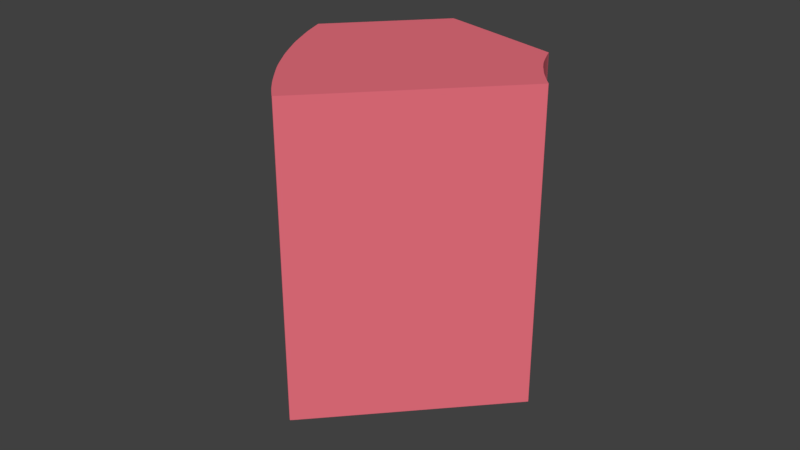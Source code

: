 # Source: pieza4.blend  (saved by Blender 2.79.0; exported with 4.5.12 LTS)
import bpy
from mathutils import Matrix  # noqa: F401  (used for matrix-valued properties, if any)

bpy.ops.wm.read_factory_settings(use_empty=True)
scene = bpy.context.scene
scene.name = 'Scene'

# ---- collections
col_collection_1 = bpy.data.collections.new('Collection 1'); scene.collection.children.link(col_collection_1)

# ---- materials (node trees are filled in below, after node groups)
mat_svgmat_001 = bpy.data.materials.new('SVGMat.001')
mat_svgmat_001.alpha_threshold = 0.0
mat_svgmat_001.use_transparent_shadow = False
mat_svgmat_001.diffuse_color = (0.807, 0.162, 0.2086, 1.0)
mat_svgmat_001.roughness = 0.5

# ---- material node trees

# ---- world
world_world = bpy.data.worlds.new('World'); scene.world = world_world
world_world.color = (0.05088, 0.05088, 0.05088)
world_world.use_sun_shadow = False
world_world.sun_shadow_jitter_overblur = 0.0
world_world.cycles.sampling_method = 'MANUAL'

# ---- meshes
me_cupath2976 = bpy.data.meshes.new('CUpath2976')
me_cupath2976.from_pydata([(0.03552, -0.001637, 0.0), (0.03336, -0.003972, 0.0), (0.03092, -0.006608, 0.0), (0.02826, -0.009485, 0.0), (0.02543, -0.01254, 0.0), (0.0225, -0.01572, 0.0), (0.0195, -0.01896, 0.0), (0.01651, -0.0222, 0.0), (0.01357, -0.02537, 0.0), (0.01074, -0.02843, 0.0), (0.008075, -0.03131, 0.0), (0.005634, -0.03395, 0.0), (0.00347, -0.03629, 0.0), (0.001626, -0.03828, 0.0), (8.646e-05, -0.03995, 0.0), (-0.001177, -0.04131, 0.0), (-0.002191, -0.0424, 0.0), (-0.002985, -0.04325, 0.0), (-0.003586, -0.04389, 0.0), (-0.004023, -0.04434, 0.0), (-0.004324, -0.04464, 0.0), (-0.004516, -0.04482, 0.0), (-0.004629, -0.04491, 0.0), (-0.004689, -0.04493, 0.0), (-0.004724, -0.04492, 0.0), (-0.00476, -0.04489, 0.0), (-0.004799, -0.04487, 0.0), (-0.004843, -0.04483, 0.0), (-0.004892, -0.04479, 0.0), (-0.004946, -0.04475, 0.0), (-0.005005, -0.0447, 0.0), (-0.005071, -0.04465, 0.0), (-0.005142, -0.04458, 0.0), (-0.00522, -0.04451, 0.0), (-0.005305, -0.04444, 0.0), (-0.005396, -0.04436, 0.0), (-0.005495, -0.04426, 0.0), (-0.005602, -0.04417, 0.0), (-0.005715, -0.04406, 0.0), (-0.005834, -0.04395, 0.0), (-0.005959, -0.04383, 0.0), (-0.006087, -0.04371, 0.0), (-0.006219, -0.04359, 0.0), (-0.006353, -0.04346, 0.0), (-0.006489, -0.04333, 0.0), (-0.006625, -0.0432, 0.0), (-0.006762, -0.04307, 0.0), (-0.006897, -0.04295, 0.0), (-0.007031, -0.04282, 0.0), (-0.007162, -0.04269, 0.0), (-0.007292, -0.04257, 0.0), (-0.007419, -0.04245, 0.0), (-0.007545, -0.04232, 0.0), (-0.00767, -0.0422, 0.0), (-0.007793, -0.04208, 0.0), (-0.007915, -0.04197, 0.0), (-0.008036, -0.04185, 0.0), (-0.008155, -0.04173, 0.0), (-0.008274, -0.04161, 0.0), (-0.008392, -0.04149, 0.0), (-0.008509, -0.04138, 0.0), (-0.008627, -0.04126, 0.0), (-0.008744, -0.04114, 0.0), (-0.008861, -0.04102, 0.0), (-0.008978, -0.0409, 0.0), (-0.009096, -0.04077, 0.0), (-0.009214, -0.04065, 0.0), (-0.009333, -0.04053, 0.0), (-0.009453, -0.0404, 0.0), (-0.009574, -0.04027, 0.0), (-0.009695, -0.04015, 0.0), (-0.009818, -0.04002, 0.0), (-0.009943, -0.03988, 0.0), (-0.01007, -0.03975, 0.0), (-0.01019, -0.03962, 0.0), (-0.01032, -0.03948, 0.0), (-0.01045, -0.03934, 0.0), (-0.01057, -0.03921, 0.0), (-0.0107, -0.03908, 0.0), (-0.01082, -0.03895, 0.0), (-0.01094, -0.03882, 0.0), (-0.01106, -0.03869, 0.0), (-0.01117, -0.03857, 0.0), (-0.01128, -0.03846, 0.0), (-0.01138, -0.03835, 0.0), (-0.01148, -0.03824, 0.0), (-0.01157, -0.03814, 0.0), (-0.01167, -0.03804, 0.0), (-0.01176, -0.03794, 0.0), (-0.01186, -0.03783, 0.0), (-0.01197, -0.03771, 0.0), (-0.01208, -0.03758, 0.0), (-0.01221, -0.03744, 0.0), (-0.01235, -0.03728, 0.0), (-0.0125, -0.03711, 0.0), (-0.01267, -0.03691, 0.0), (-0.01287, -0.03668, 0.0), (-0.01308, -0.03643, 0.0), (-0.01332, -0.03616, 0.0), (-0.01357, -0.03586, 0.0), (-0.01384, -0.03554, 0.0), (-0.01412, -0.03521, 0.0), (-0.01441, -0.03487, 0.0), (-0.01471, -0.03452, 0.0), (-0.01501, -0.03416, 0.0), (-0.01531, -0.0338, 0.0), (-0.01561, -0.03344, 0.0), (-0.0159, -0.03309, 0.0), (-0.01619, -0.03274, 0.0), (-0.01647, -0.0324, 0.0), (-0.01674, -0.03207, 0.0), (-0.017, -0.03176, 0.0), (-0.01725, -0.03145, 0.0), (-0.0175, -0.03114, 0.0), (-0.01773, -0.03085, 0.0), (-0.01796, -0.03056, 0.0), (-0.01819, -0.03028, 0.0), (-0.01841, -0.03001, 0.0), (-0.01862, -0.02974, 0.0), (-0.01883, -0.02947, 0.0), (-0.01903, -0.02921, 0.0), (-0.01923, -0.02895, 0.0), (-0.01943, -0.0287, 0.0), (-0.01962, -0.02844, 0.0), (-0.01981, -0.02819, 0.0), (-0.02, -0.02794, 0.0), (-0.02019, -0.02768, 0.0), (-0.02037, -0.02743, 0.0), (-0.02056, -0.02718, 0.0), (-0.02074, -0.02692, 0.0), (-0.02092, -0.02667, 0.0), (-0.0211, -0.02641, 0.0), (-0.02128, -0.02615, 0.0), (-0.02147, -0.02589, 0.0), (-0.02165, -0.02562, 0.0), (-0.02183, -0.02536, 0.0), (-0.02201, -0.02509, 0.0), (-0.02219, -0.02482, 0.0), (-0.02236, -0.02455, 0.0), (-0.02254, -0.02428, 0.0), (-0.02271, -0.02402, 0.0), (-0.02289, -0.02376, 0.0), (-0.02305, -0.0235, 0.0), (-0.02322, -0.02325, 0.0), (-0.02338, -0.023, 0.0), (-0.02354, -0.02276, 0.0), (-0.0237, -0.02252, 0.0), (-0.02385, -0.02229, 0.0), (-0.024, -0.02207, 0.0), (-0.02414, -0.02185, 0.0), (-0.02428, -0.02164, 0.0), (-0.02441, -0.02144, 0.0), (-0.02454, -0.02125, 0.0), (-0.02467, -0.02106, 0.0), (-0.02479, -0.02088, 0.0), (-0.0249, -0.0207, 0.0), (-0.02501, -0.02053, 0.0), (-0.02512, -0.02037, 0.0), (-0.02522, -0.02022, 0.0), (-0.02532, -0.02007, 0.0), (-0.02541, -0.01991, 0.0), (-0.02551, -0.01976, 0.0), (-0.02562, -0.01959, 0.0), (-0.02572, -0.01942, 0.0), (-0.02584, -0.01923, 0.0), (-0.02596, -0.01903, 0.0), (-0.02609, -0.01882, 0.0), (-0.02623, -0.01858, 0.0), (-0.02639, -0.01831, 0.0), (-0.02655, -0.01803, 0.0), (-0.02674, -0.01771, 0.0), (-0.02693, -0.01738, 0.0), (-0.02713, -0.01704, 0.0), (-0.02733, -0.01668, 0.0), (-0.02754, -0.01631, 0.0), (-0.02775, -0.01594, 0.0), (-0.02797, -0.01556, 0.0), (-0.02818, -0.01519, 0.0), (-0.02839, -0.01482, 0.0), (-0.02859, -0.01447, 0.0), (-0.02878, -0.01412, 0.0), (-0.02897, -0.01379, 0.0), (-0.02914, -0.01348, 0.0), (-0.02931, -0.01318, 0.0), (-0.02947, -0.01289, 0.0), (-0.02962, -0.01262, 0.0), (-0.02977, -0.01235, 0.0), (-0.0299, -0.01211, 0.0), (-0.03003, -0.01187, 0.0), (-0.03016, -0.01164, 0.0), (-0.03027, -0.01142, 0.0), (-0.03039, -0.01121, 0.0), (-0.0305, -0.01101, 0.0), (-0.0306, -0.01082, 0.0), (-0.0307, -0.01063, 0.0), (-0.0308, -0.01045, 0.0), (-0.03089, -0.01026, 0.0), (-0.03099, -0.01008, 0.0), (-0.03109, -0.009888, 0.0), (-0.03118, -0.009694, 0.0), (-0.03128, -0.009492, 0.0), (-0.03139, -0.009281, 0.0), (-0.0315, -0.009057, 0.0), (-0.03161, -0.008819, 0.0), (-0.03173, -0.008565, 0.0), (-0.03186, -0.008293, 0.0), (-0.03199, -0.008006, 0.0), (-0.03213, -0.007704, 0.0), (-0.03227, -0.007392, 0.0), (-0.03241, -0.007071, 0.0), (-0.03256, -0.006745, 0.0), (-0.03271, -0.006415, 0.0), (-0.03286, -0.006084, 0.0), (-0.03301, -0.005756, 0.0), (-0.03315, -0.005431, 0.0), (-0.0333, -0.005114, 0.0), (-0.03344, -0.004806, 0.0), (-0.03357, -0.004509, 0.0), (-0.0337, -0.004224, 0.0), (-0.03382, -0.003949, 0.0), (-0.03394, -0.003685, 0.0), (-0.03406, -0.00343, 0.0), (-0.03417, -0.003184, 0.0), (-0.03428, -0.002947, 0.0), (-0.03438, -0.002717, 0.0), (-0.03448, -0.002495, 0.0), (-0.03458, -0.00228, 0.0), (-0.03467, -0.002071, 0.0), (-0.03476, -0.001868, 0.0), (-0.03485, -0.00167, 0.0), (-0.03493, -0.001476, 0.0), (-0.03502, -0.001285, 0.0), (-0.0351, -0.001095, 0.0), (-0.03518, -0.0009056, 0.0), (-0.03526, -0.0007156, 0.0), (-0.03534, -0.0005238, 0.0), (-0.03542, -0.000329, 0.0), (-0.0355, -0.0001301, 0.0), (-0.03558, 7.427e-05, 0.0), (-0.03566, 0.0002851, 0.0), (-0.03575, 0.0005035, 0.0), (-0.03584, 0.0007304, 0.0), (-0.03592, 0.000965, 0.0), (-0.03601, 0.001206, 0.0), (-0.03611, 0.001453, 0.0), (-0.0362, 0.001705, 0.0), (-0.03629, 0.001959, 0.0), (-0.03638, 0.002216, 0.0), (-0.03648, 0.002475, 0.0), (-0.03657, 0.002733, 0.0), (-0.03666, 0.002991, 0.0), (-0.03676, 0.003246, 0.0), (-0.03685, 0.003499, 0.0), (-0.03694, 0.003747, 0.0), (-0.03702, 0.00399, 0.0), (-0.03711, 0.004227, 0.0), (-0.03719, 0.004458, 0.0), (-0.03727, 0.004681, 0.0), (-0.03735, 0.004896, 0.0), (-0.03742, 0.005101, 0.0), (-0.03749, 0.005296, 0.0), (-0.03755, 0.00548, 0.0), (-0.03761, 0.005652, 0.0), (-0.03767, 0.005811, 0.0), (-0.03772, 0.005957, 0.0), (-0.03777, 0.006088, 0.0), (-0.03781, 0.006206, 0.0), (-0.03784, 0.006311, 0.0), (-0.03787, 0.006405, 0.0), (-0.0379, 0.006487, 0.0), (-0.03792, 0.006561, 0.0), (-0.03794, 0.006625, 0.0), (-0.03796, 0.006681, 0.0), (-0.03797, 0.006731, 0.0), (-0.03799, 0.006774, 0.0), (-0.038, 0.006813, 0.0), (-0.038, 0.006847, 0.0), (-0.03801, 0.006878, 0.0), (-0.03802, 0.006907, 0.0), (-0.03802, 0.006933, 0.0), (-0.03802, 0.006957, 0.0), (-0.03803, 0.006979, 0.0), (-0.03802, 0.007, 0.0), (-0.03802, 0.007019, 0.0), (-0.03802, 0.007038, 0.0), (-0.03801, 0.007057, 0.0), (-0.03801, 0.007076, 0.0), (-0.038, 0.007095, 0.0), (-0.03798, 0.007114, 0.0), (-0.03797, 0.007138, 0.0), (-0.03794, 0.007179, 0.0), (-0.03787, 0.007256, 0.0), (-0.03776, 0.007385, 0.0), (-0.03758, 0.007582, 0.0), (-0.03732, 0.007866, 0.0), (-0.03697, 0.008252, 0.0), (-0.03651, 0.008759, 0.0), (-0.03593, 0.009402, 0.0), (-0.03521, 0.0102, 0.0), (-0.03433, 0.01117, 0.0), (-0.03329, 0.01232, 0.0), (-0.03206, 0.01368, 0.0), (-0.03068, 0.0152, 0.0), (-0.02917, 0.01687, 0.0), (-0.02757, 0.01863, 0.0), (-0.02591, 0.02047, 0.0), (-0.02422, 0.02234, 0.0), (-0.02253, 0.02421, 0.0), (-0.02087, 0.02604, 0.0), (-0.01927, 0.02781, 0.0), (-0.01776, 0.02947, 0.0), (-0.01638, 0.03099, 0.0), (-0.01516, 0.03233, 0.0), (-0.01412, 0.03348, 0.0), (-0.01325, 0.03444, 0.0), (-0.01253, 0.03523, 0.0), (-0.01196, 0.03586, 0.0), (-0.01151, 0.03635, 0.0), (-0.01116, 0.03673, 0.0), (-0.01091, 0.03699, 0.0), (-0.01074, 0.03718, 0.0), (-0.01063, 0.03729, 0.0), (-0.01057, 0.03735, 0.0), (-0.01054, 0.03738, 0.0), (-0.01052, 0.03739, 0.0), (-0.0105, 0.03739, 0.0), (-0.01048, 0.0374, 0.0), (-0.01046, 0.0374, 0.0), (-0.01044, 0.0374, 0.0), (-0.01042, 0.03741, 0.0), (-0.0104, 0.03741, 0.0), (-0.01038, 0.03742, 0.0), (-0.01035, 0.03742, 0.0), (-0.01032, 0.03742, 0.0), (-0.01029, 0.03742, 0.0), (-0.01026, 0.03743, 0.0), (-0.01023, 0.03743, 0.0), (-0.01019, 0.03743, 0.0), (-0.01012, 0.03742, 0.0), (-0.01001, 0.03741, 0.0), (-0.009829, 0.03738, 0.0), (-0.009558, 0.03733, 0.0), (-0.009174, 0.03725, 0.0), (-0.008656, 0.03714, 0.0), (-0.00798, 0.03699, 0.0), (-0.007126, 0.03681, 0.0), (-0.00607, 0.03657, 0.0), (-0.004792, 0.03629, 0.0), (-0.003268, 0.03594, 0.0), (-0.001487, 0.03554, 0.0), (0.0005177, 0.03509, 0.0), (0.002701, 0.03459, 0.0), (0.005018, 0.03406, 0.0), (0.007425, 0.03351, 0.0), (0.009875, 0.03295, 0.0), (0.01232, 0.03239, 0.0), (0.01473, 0.03184, 0.0), (0.01704, 0.03131, 0.0), (0.01922, 0.03081, 0.0), (0.02122, 0.03035, 0.0), (0.02299, 0.02995, 0.0), (0.0245, 0.0296, 0.0), (0.02577, 0.02931, 0.0), (0.02681, 0.02907, 0.0), (0.02764, 0.02888, 0.0), (0.0283, 0.02872, 0.0), (0.0288, 0.02861, 0.0), (0.02916, 0.02852, 0.0), (0.02941, 0.02846, 0.0), (0.02957, 0.02843, 0.0), (0.02966, 0.0284, 0.0), (0.0297, 0.02839, 0.0), (0.02972, 0.02839, 0.0), (0.02974, 0.02838, 0.0), (0.02975, 0.02838, 0.0), (0.02976, 0.02837, 0.0), (0.02977, 0.02837, 0.0), (0.02978, 0.02836, 0.0), (0.02978, 0.02835, 0.0), (0.02979, 0.02834, 0.0), (0.0298, 0.02833, 0.0), (0.02981, 0.02832, 0.0), (0.02981, 0.0283, 0.0), (0.02982, 0.02828, 0.0), (0.02983, 0.02826, 0.0), (0.02984, 0.02824, 0.0), (0.02985, 0.02821, 0.0), (0.02986, 0.02817, 0.0), (0.02988, 0.02813, 0.0), (0.02989, 0.02809, 0.0), (0.02991, 0.02805, 0.0), (0.02993, 0.028, 0.0), (0.02995, 0.02795, 0.0), (0.02997, 0.0279, 0.0), (0.02999, 0.02784, 0.0), (0.03001, 0.02778, 0.0), (0.03003, 0.02772, 0.0), (0.03006, 0.02765, 0.0), (0.03008, 0.02758, 0.0), (0.03011, 0.02751, 0.0), (0.03014, 0.02743, 0.0), (0.03017, 0.02734, 0.0), (0.0302, 0.02726, 0.0), (0.03024, 0.02717, 0.0), (0.03028, 0.02707, 0.0), (0.03032, 0.02697, 0.0), (0.03036, 0.02686, 0.0), (0.03041, 0.02675, 0.0), (0.03046, 0.02663, 0.0), (0.03051, 0.0265, 0.0), (0.03056, 0.02637, 0.0), (0.03062, 0.02624, 0.0), (0.03068, 0.0261, 0.0), (0.03074, 0.02595, 0.0), (0.03081, 0.02581, 0.0), (0.03087, 0.02566, 0.0), (0.03094, 0.02551, 0.0), (0.03101, 0.02535, 0.0), (0.03107, 0.0252, 0.0), (0.03114, 0.02505, 0.0), (0.03121, 0.0249, 0.0), (0.03127, 0.02475, 0.0), (0.03134, 0.0246, 0.0), (0.03141, 0.02446, 0.0), (0.03147, 0.02431, 0.0), (0.03153, 0.02417, 0.0), (0.0316, 0.02403, 0.0), (0.03166, 0.02389, 0.0), (0.03173, 0.02375, 0.0), (0.03179, 0.02361, 0.0), (0.03185, 0.02347, 0.0), (0.03192, 0.02333, 0.0), (0.03198, 0.02319, 0.0), (0.03204, 0.02305, 0.0), (0.03211, 0.02291, 0.0), (0.03217, 0.02277, 0.0), (0.03224, 0.02263, 0.0), (0.0323, 0.02249, 0.0), (0.03237, 0.02235, 0.0), (0.03243, 0.02221, 0.0), (0.0325, 0.02207, 0.0), (0.03257, 0.02193, 0.0), (0.03264, 0.02179, 0.0), (0.0327, 0.02165, 0.0), (0.03277, 0.02151, 0.0), (0.03284, 0.02137, 0.0), (0.03291, 0.02123, 0.0), (0.03298, 0.02109, 0.0), (0.03305, 0.02095, 0.0), (0.03313, 0.02081, 0.0), (0.0332, 0.02067, 0.0), (0.03327, 0.02053, 0.0), (0.03335, 0.02039, 0.0), (0.03342, 0.02026, 0.0), (0.0335, 0.02012, 0.0), (0.03357, 0.01998, 0.0), (0.03365, 0.01985, 0.0), (0.03372, 0.01971, 0.0), (0.0338, 0.01958, 0.0), (0.03388, 0.01945, 0.0), (0.03396, 0.01932, 0.0), (0.03404, 0.01918, 0.0), (0.03412, 0.01905, 0.0), (0.0342, 0.01892, 0.0), (0.03428, 0.01879, 0.0), (0.03436, 0.01866, 0.0), (0.03444, 0.01853, 0.0), (0.03452, 0.01841, 0.0), (0.0346, 0.01828, 0.0), (0.03468, 0.01815, 0.0), (0.03476, 0.01802, 0.0), (0.03483, 0.0179, 0.0), (0.03491, 0.01777, 0.0), (0.03499, 0.01765, 0.0), (0.03507, 0.01752, 0.0), (0.03515, 0.0174, 0.0), (0.03523, 0.01728, 0.0), (0.03531, 0.01716, 0.0), (0.03539, 0.01704, 0.0), (0.03547, 0.01692, 0.0), (0.03555, 0.0168, 0.0), (0.03563, 0.01669, 0.0), (0.03571, 0.01658, 0.0), (0.03579, 0.01647, 0.0), (0.03587, 0.01636, 0.0), (0.03595, 0.01625, 0.0), (0.03603, 0.01614, 0.0), (0.03611, 0.01603, 0.0), (0.03619, 0.01591, 0.0), (0.03627, 0.0158, 0.0), (0.03636, 0.01569, 0.0), (0.03644, 0.01557, 0.0), (0.03653, 0.01545, 0.0), (0.03661, 0.01533, 0.0), (0.0367, 0.0152, 0.0), (0.03679, 0.01508, 0.0), (0.03688, 0.01495, 0.0), (0.03697, 0.01482, 0.0), (0.03706, 0.01469, 0.0), (0.03715, 0.01456, 0.0), (0.03724, 0.01443, 0.0), (0.03733, 0.0143, 0.0), (0.03742, 0.01417, 0.0), (0.03751, 0.01404, 0.0), (0.0376, 0.01392, 0.0), (0.03769, 0.01379, 0.0), (0.03777, 0.01368, 0.0), (0.03786, 0.01356, 0.0), (0.03795, 0.01344, 0.0), (0.03803, 0.01332, 0.0), (0.03812, 0.01321, 0.0), (0.03821, 0.01309, 0.0), (0.0383, 0.01298, 0.0), (0.0384, 0.01286, 0.0), (0.03849, 0.01274, 0.0), (0.03859, 0.01262, 0.0), (0.0387, 0.0125, 0.0), (0.0388, 0.01237, 0.0), (0.03891, 0.01224, 0.0), (0.03902, 0.01211, 0.0), (0.03914, 0.01198, 0.0), (0.03925, 0.01185, 0.0), (0.03937, 0.01172, 0.0), (0.03949, 0.01158, 0.0), (0.0396, 0.01145, 0.0), (0.03972, 0.01132, 0.0), (0.03983, 0.01119, 0.0), (0.03994, 0.01106, 0.0), (0.04005, 0.01093, 0.0), (0.04016, 0.01081, 0.0), (0.04026, 0.01069, 0.0), (0.04037, 0.01057, 0.0), (0.04046, 0.01046, 0.0), (0.04056, 0.01035, 0.0), (0.04065, 0.01024, 0.0), (0.04075, 0.01013, 0.0), (0.04084, 0.01002, 0.0), (0.04093, 0.009917, 0.0), (0.04102, 0.009815, 0.0), (0.0411, 0.009715, 0.0), (0.04119, 0.009616, 0.0), (0.04128, 0.009519, 0.0), (0.04136, 0.009423, 0.0), (0.04144, 0.009329, 0.0), (0.04153, 0.009237, 0.0), (0.04161, 0.009147, 0.0), (0.04169, 0.009058, 0.0), (0.04177, 0.008971, 0.0), (0.04185, 0.008885, 0.0), (0.04193, 0.008802, 0.0), (0.04201, 0.00872, 0.0), (0.04209, 0.008641, 0.0), (0.04216, 0.008563, 0.0), (0.04223, 0.008487, 0.0), (0.0423, 0.008414, 0.0), (0.04237, 0.008342, 0.0), (0.04244, 0.008272, 0.0), (0.04251, 0.008205, 0.0), (0.04257, 0.00814, 0.0), (0.04264, 0.008077, 0.0), (0.0427, 0.008017, 0.0), (0.04275, 0.007959, 0.0), (0.04281, 0.007903, 0.0), (0.04286, 0.00785, 0.0), (0.04291, 0.007799, 0.0), (0.04296, 0.007751, 0.0), (0.04301, 0.007706, 0.0), (0.04305, 0.007663, 0.0), (0.04309, 0.007623, 0.0), (0.04313, 0.007585, 0.0), (0.04317, 0.007549, 0.0), (0.0432, 0.007516, 0.0), (0.04323, 0.007485, 0.0), (0.04326, 0.007456, 0.0), (0.04329, 0.007429, 0.0), (0.04331, 0.007405, 0.0), (0.04333, 0.007382, 0.0), (0.04335, 0.007361, 0.0), (0.04337, 0.007343, 0.0), (0.04339, 0.007325, 0.0), (0.0434, 0.007309, 0.0), (0.04341, 0.007295, 0.0), (0.04342, 0.007281, 0.0), (0.04343, 0.007268, 0.0), (0.04344, 0.007257, 0.0), (0.04345, 0.007245, 0.0), (0.04346, 0.007234, 0.0), (0.04346, 0.007223, 0.0), (0.04347, 0.007212, 0.0), (0.04348, 0.007201, 0.0), (0.04349, 0.00719, 0.0), (0.04349, 0.007179, 0.0), (0.0435, 0.007168, 0.0), (0.0435, 0.007157, 0.0), (0.04351, 0.007147, 0.0), (0.04352, 0.007136, 0.0), (0.04352, 0.007126, 0.0), (0.04353, 0.007117, 0.0), (0.04353, 0.007107, 0.0), (0.04353, 0.007098, 0.0), (0.04354, 0.00709, 0.0), (0.04354, 0.007082, 0.0), (0.04354, 0.007075, 0.0), (0.04354, 0.007069, 0.0), (0.04354, 0.007062, 0.0), (0.04354, 0.007057, 0.0), (0.04354, 0.007052, 0.0), (0.04354, 0.007047, 0.0), (0.04354, 0.007043, 0.0), (0.04353, 0.00704, 0.0), (0.04353, 0.007037, 0.0), (0.04353, 0.007034, 0.0), (0.04353, 0.007031, 0.0), (0.04352, 0.007024, 0.0), (0.04349, 0.006987, 0.0), (0.0434, 0.006891, 0.0), (0.04323, 0.006704, 0.0), (0.04295, 0.006398, 0.0), (0.04253, 0.005941, 0.0), (0.04194, 0.005304, 0.0), (0.04115, 0.004457, 0.0), (0.04015, 0.003369, 0.0), (0.03889, 0.002011, 0.0), (0.03736, 0.0003525, 0.0), (0.03552, -0.001637, 0.0), (0.03552, -0.001637, 0.0), (0.03552, -0.001637, 0.0), (0.03552, -0.001637, 0.0), (0.03552, -0.001637, 0.0), (0.03552, -0.001637, 0.0), (0.03552, -0.001637, 0.0), (0.03552, -0.001637, 0.0), (0.03552, -0.001637, 0.0), (0.03552, -0.001637, 0.0), (0.03552, -0.001637, 0.0), (0.03552, -0.001637, 0.0), (0.03552, -0.001637, 0.1001), (0.03336, -0.003972, 0.1001), (0.03092, -0.006608, 0.1001), (0.02826, -0.009485, 0.1001), (0.02543, -0.01254, 0.1001), (0.0225, -0.01572, 0.1001), (0.0195, -0.01896, 0.1001), (0.01651, -0.0222, 0.1001), (0.01357, -0.02537, 0.1001), (0.01074, -0.02843, 0.1001), (0.008075, -0.03131, 0.1001), (0.005634, -0.03395, 0.1001), (0.00347, -0.03629, 0.1001), (0.001626, -0.03828, 0.1001), (8.646e-05, -0.03995, 0.1001), (-0.001177, -0.04131, 0.1001), (-0.002191, -0.0424, 0.1001), (-0.002985, -0.04325, 0.1001), (-0.003586, -0.04389, 0.1001), (-0.004023, -0.04434, 0.1001), (-0.004324, -0.04464, 0.1001), (-0.004516, -0.04482, 0.1001), (-0.004629, -0.04491, 0.1001), (-0.004689, -0.04493, 0.1001), (-0.004724, -0.04492, 0.1001), (-0.00476, -0.04489, 0.1001), (-0.004799, -0.04487, 0.1001), (-0.004843, -0.04483, 0.1001), (-0.004892, -0.04479, 0.1001), (-0.004946, -0.04475, 0.1001), (-0.005005, -0.0447, 0.1001), (-0.005071, -0.04465, 0.1001), (-0.005142, -0.04458, 0.1001), (-0.00522, -0.04451, 0.1001), (-0.005305, -0.04444, 0.1001), (-0.005396, -0.04436, 0.1001), (-0.005495, -0.04426, 0.1001), (-0.005602, -0.04417, 0.1001), (-0.005715, -0.04406, 0.1001), (-0.005834, -0.04395, 0.1001), (-0.005959, -0.04383, 0.1001), (-0.006087, -0.04371, 0.1001), (-0.006219, -0.04359, 0.1001), (-0.006353, -0.04346, 0.1001), (-0.006489, -0.04333, 0.1001), (-0.006625, -0.0432, 0.1001), (-0.006762, -0.04307, 0.1001), (-0.006897, -0.04295, 0.1001), (-0.007031, -0.04282, 0.1001), (-0.007162, -0.04269, 0.1001), (-0.007292, -0.04257, 0.1001), (-0.007419, -0.04245, 0.1001), (-0.007545, -0.04232, 0.1001), (-0.00767, -0.0422, 0.1001), (-0.007793, -0.04208, 0.1001), (-0.007915, -0.04197, 0.1001), (-0.008036, -0.04185, 0.1001), (-0.008155, -0.04173, 0.1001), (-0.008274, -0.04161, 0.1001), (-0.008392, -0.04149, 0.1001), (-0.008509, -0.04138, 0.1001), (-0.008627, -0.04126, 0.1001), (-0.008744, -0.04114, 0.1001), (-0.008861, -0.04102, 0.1001), (-0.008978, -0.0409, 0.1001), (-0.009096, -0.04077, 0.1001), (-0.009214, -0.04065, 0.1001), (-0.009333, -0.04053, 0.1001), (-0.009453, -0.0404, 0.1001), (-0.009574, -0.04027, 0.1001), (-0.009695, -0.04015, 0.1001), (-0.009818, -0.04002, 0.1001), (-0.009943, -0.03988, 0.1001), (-0.01007, -0.03975, 0.1001), (-0.01019, -0.03962, 0.1001), (-0.01032, -0.03948, 0.1001), (-0.01045, -0.03934, 0.1001), (-0.01057, -0.03921, 0.1001), (-0.0107, -0.03908, 0.1001), (-0.01082, -0.03895, 0.1001), (-0.01094, -0.03882, 0.1001), (-0.01106, -0.03869, 0.1001), (-0.01117, -0.03857, 0.1001), (-0.01128, -0.03846, 0.1001), (-0.01138, -0.03835, 0.1001), (-0.01148, -0.03824, 0.1001), (-0.01157, -0.03814, 0.1001), (-0.01167, -0.03804, 0.1001), (-0.01176, -0.03794, 0.1001), (-0.01186, -0.03783, 0.1001), (-0.01197, -0.03771, 0.1001), (-0.01208, -0.03758, 0.1001), (-0.01221, -0.03744, 0.1001), (-0.01235, -0.03728, 0.1001), (-0.0125, -0.03711, 0.1001), (-0.01267, -0.03691, 0.1001), (-0.01287, -0.03668, 0.1001), (-0.01308, -0.03643, 0.1001), (-0.01332, -0.03616, 0.1001), (-0.01357, -0.03586, 0.1001), (-0.01384, -0.03554, 0.1001), (-0.01412, -0.03521, 0.1001), (-0.01441, -0.03487, 0.1001), (-0.01471, -0.03452, 0.1001), (-0.01501, -0.03416, 0.1001), (-0.01531, -0.0338, 0.1001), (-0.01561, -0.03344, 0.1001), (-0.0159, -0.03309, 0.1001), (-0.01619, -0.03274, 0.1001), (-0.01647, -0.0324, 0.1001), (-0.01674, -0.03207, 0.1001), (-0.017, -0.03176, 0.1001), (-0.01725, -0.03145, 0.1001), (-0.0175, -0.03114, 0.1001), (-0.01773, -0.03085, 0.1001), (-0.01796, -0.03056, 0.1001), (-0.01819, -0.03028, 0.1001), (-0.01841, -0.03001, 0.1001), (-0.01862, -0.02974, 0.1001), (-0.01883, -0.02947, 0.1001), (-0.01903, -0.02921, 0.1001), (-0.01923, -0.02895, 0.1001), (-0.01943, -0.0287, 0.1001), (-0.01962, -0.02844, 0.1001), (-0.01981, -0.02819, 0.1001), (-0.02, -0.02794, 0.1001), (-0.02019, -0.02768, 0.1001), (-0.02037, -0.02743, 0.1001), (-0.02056, -0.02718, 0.1001), (-0.02074, -0.02692, 0.1001), (-0.02092, -0.02667, 0.1001), (-0.0211, -0.02641, 0.1001), (-0.02128, -0.02615, 0.1001), (-0.02147, -0.02589, 0.1001), (-0.02165, -0.02562, 0.1001), (-0.02183, -0.02536, 0.1001), (-0.02201, -0.02509, 0.1001), (-0.02219, -0.02482, 0.1001), (-0.02236, -0.02455, 0.1001), (-0.02254, -0.02428, 0.1001), (-0.02271, -0.02402, 0.1001), (-0.02289, -0.02376, 0.1001), (-0.02305, -0.0235, 0.1001), (-0.02322, -0.02325, 0.1001), (-0.02338, -0.023, 0.1001), (-0.02354, -0.02276, 0.1001), (-0.0237, -0.02252, 0.1001), (-0.02385, -0.02229, 0.1001), (-0.024, -0.02207, 0.1001), (-0.02414, -0.02185, 0.1001), (-0.02428, -0.02164, 0.1001), (-0.02441, -0.02144, 0.1001), (-0.02454, -0.02125, 0.1001), (-0.02467, -0.02106, 0.1001), (-0.02479, -0.02088, 0.1001), (-0.0249, -0.0207, 0.1001), (-0.02501, -0.02053, 0.1001), (-0.02512, -0.02037, 0.1001), (-0.02522, -0.02022, 0.1001), (-0.02532, -0.02007, 0.1001), (-0.02541, -0.01991, 0.1001), (-0.02551, -0.01976, 0.1001), (-0.02562, -0.01959, 0.1001), (-0.02572, -0.01942, 0.1001), (-0.02584, -0.01923, 0.1001), (-0.02596, -0.01903, 0.1001), (-0.02609, -0.01882, 0.1001), (-0.02623, -0.01858, 0.1001), (-0.02639, -0.01831, 0.1001), (-0.02655, -0.01803, 0.1001), (-0.02674, -0.01771, 0.1001), (-0.02693, -0.01738, 0.1001), (-0.02713, -0.01704, 0.1001), (-0.02733, -0.01668, 0.1001), (-0.02754, -0.01631, 0.1001), (-0.02775, -0.01594, 0.1001), (-0.02797, -0.01556, 0.1001), (-0.02818, -0.01519, 0.1001), (-0.02839, -0.01482, 0.1001), (-0.02859, -0.01447, 0.1001), (-0.02878, -0.01412, 0.1001), (-0.02897, -0.01379, 0.1001), (-0.02914, -0.01348, 0.1001), (-0.02931, -0.01318, 0.1001), (-0.02947, -0.01289, 0.1001), (-0.02962, -0.01262, 0.1001), (-0.02977, -0.01235, 0.1001), (-0.0299, -0.01211, 0.1001), (-0.03003, -0.01187, 0.1001), (-0.03016, -0.01164, 0.1001), (-0.03027, -0.01142, 0.1001), (-0.03039, -0.01121, 0.1001), (-0.0305, -0.01101, 0.1001), (-0.0306, -0.01082, 0.1001), (-0.0307, -0.01063, 0.1001), (-0.0308, -0.01045, 0.1001), (-0.03089, -0.01026, 0.1001), (-0.03099, -0.01008, 0.1001), (-0.03109, -0.009888, 0.1001), (-0.03118, -0.009694, 0.1001), (-0.03128, -0.009492, 0.1001), (-0.03139, -0.009281, 0.1001), (-0.0315, -0.009057, 0.1001), (-0.03161, -0.008819, 0.1001), (-0.03173, -0.008565, 0.1001), (-0.03186, -0.008293, 0.1001), (-0.03199, -0.008006, 0.1001), (-0.03213, -0.007704, 0.1001), (-0.03227, -0.007392, 0.1001), (-0.03241, -0.007071, 0.1001), (-0.03256, -0.006745, 0.1001), (-0.03271, -0.006415, 0.1001), (-0.03286, -0.006084, 0.1001), (-0.03301, -0.005756, 0.1001), (-0.03315, -0.005431, 0.1001), (-0.0333, -0.005114, 0.1001), (-0.03344, -0.004806, 0.1001), (-0.03357, -0.004509, 0.1001), (-0.0337, -0.004224, 0.1001), (-0.03382, -0.003949, 0.1001), (-0.03394, -0.003685, 0.1001), (-0.03406, -0.00343, 0.1001), (-0.03417, -0.003184, 0.1001), (-0.03428, -0.002947, 0.1001), (-0.03438, -0.002717, 0.1001), (-0.03448, -0.002495, 0.1001), (-0.03458, -0.00228, 0.1001), (-0.03467, -0.002071, 0.1001), (-0.03476, -0.001868, 0.1001), (-0.03485, -0.00167, 0.1001), (-0.03493, -0.001476, 0.1001), (-0.03502, -0.001285, 0.1001), (-0.0351, -0.001095, 0.1001), (-0.03518, -0.0009056, 0.1001), (-0.03526, -0.0007156, 0.1001), (-0.03534, -0.0005238, 0.1001), (-0.03542, -0.000329, 0.1001), (-0.0355, -0.0001301, 0.1001), (-0.03558, 7.427e-05, 0.1001), (-0.03566, 0.0002851, 0.1001), (-0.03575, 0.0005035, 0.1001), (-0.03584, 0.0007304, 0.1001), (-0.03592, 0.000965, 0.1001), (-0.03601, 0.001206, 0.1001), (-0.03611, 0.001453, 0.1001), (-0.0362, 0.001705, 0.1001), (-0.03629, 0.001959, 0.1001), (-0.03638, 0.002216, 0.1001), (-0.03648, 0.002475, 0.1001), (-0.03657, 0.002733, 0.1001), (-0.03666, 0.002991, 0.1001), (-0.03676, 0.003246, 0.1001), (-0.03685, 0.003499, 0.1001), (-0.03694, 0.003747, 0.1001), (-0.03702, 0.00399, 0.1001), (-0.03711, 0.004227, 0.1001), (-0.03719, 0.004458, 0.1001), (-0.03727, 0.004681, 0.1001), (-0.03735, 0.004896, 0.1001), (-0.03742, 0.005101, 0.1001), (-0.03749, 0.005296, 0.1001), (-0.03755, 0.00548, 0.1001), (-0.03761, 0.005652, 0.1001), (-0.03767, 0.005811, 0.1001), (-0.03772, 0.005957, 0.1001), (-0.03777, 0.006088, 0.1001), (-0.03781, 0.006206, 0.1001), (-0.03784, 0.006311, 0.1001), (-0.03787, 0.006405, 0.1001), (-0.0379, 0.006487, 0.1001), (-0.03792, 0.006561, 0.1001), (-0.03794, 0.006625, 0.1001), (-0.03796, 0.006681, 0.1001), (-0.03797, 0.006731, 0.1001), (-0.03799, 0.006774, 0.1001), (-0.038, 0.006813, 0.1001), (-0.038, 0.006847, 0.1001), (-0.03801, 0.006878, 0.1001), (-0.03802, 0.006907, 0.1001), (-0.03802, 0.006933, 0.1001), (-0.03802, 0.006957, 0.1001), (-0.03803, 0.006979, 0.1001), (-0.03802, 0.007, 0.1001), (-0.03802, 0.007019, 0.1001), (-0.03802, 0.007038, 0.1001), (-0.03801, 0.007057, 0.1001), (-0.03801, 0.007076, 0.1001), (-0.038, 0.007095, 0.1001), (-0.03798, 0.007114, 0.1001), (-0.03797, 0.007138, 0.1001), (-0.03794, 0.007179, 0.1001), (-0.03787, 0.007256, 0.1001), (-0.03776, 0.007385, 0.1001), (-0.03758, 0.007582, 0.1001), (-0.03732, 0.007866, 0.1001), (-0.03697, 0.008252, 0.1001), (-0.03651, 0.008759, 0.1001), (-0.03593, 0.009402, 0.1001), (-0.03521, 0.0102, 0.1001), (-0.03433, 0.01117, 0.1001), (-0.03329, 0.01232, 0.1001), (-0.03206, 0.01368, 0.1001), (-0.03068, 0.0152, 0.1001), (-0.02917, 0.01687, 0.1001), (-0.02757, 0.01863, 0.1001), (-0.02591, 0.02047, 0.1001), (-0.02422, 0.02234, 0.1001), (-0.02253, 0.02421, 0.1001), (-0.02087, 0.02604, 0.1001), (-0.01927, 0.02781, 0.1001), (-0.01776, 0.02947, 0.1001), (-0.01638, 0.03099, 0.1001), (-0.01516, 0.03233, 0.1001), (-0.01412, 0.03348, 0.1001), (-0.01325, 0.03444, 0.1001), (-0.01253, 0.03523, 0.1001), (-0.01196, 0.03586, 0.1001), (-0.01151, 0.03635, 0.1001), (-0.01116, 0.03673, 0.1001), (-0.01091, 0.03699, 0.1001), (-0.01074, 0.03718, 0.1001), (-0.01063, 0.03729, 0.1001), (-0.01057, 0.03735, 0.1001), (-0.01054, 0.03738, 0.1001), (-0.01052, 0.03739, 0.1001), (-0.0105, 0.03739, 0.1001), (-0.01048, 0.0374, 0.1001), (-0.01046, 0.0374, 0.1001), (-0.01044, 0.0374, 0.1001), (-0.01042, 0.03741, 0.1001), (-0.0104, 0.03741, 0.1001), (-0.01038, 0.03742, 0.1001), (-0.01035, 0.03742, 0.1001), (-0.01032, 0.03742, 0.1001), (-0.01029, 0.03742, 0.1001), (-0.01026, 0.03743, 0.1001), (-0.01023, 0.03743, 0.1001), (-0.01019, 0.03743, 0.1001), (-0.01012, 0.03742, 0.1001), (-0.01001, 0.03741, 0.1001), (-0.009829, 0.03738, 0.1001), (-0.009558, 0.03733, 0.1001), (-0.009174, 0.03725, 0.1001), (-0.008656, 0.03714, 0.1001), (-0.00798, 0.03699, 0.1001), (-0.007126, 0.03681, 0.1001), (-0.00607, 0.03657, 0.1001), (-0.004792, 0.03629, 0.1001), (-0.003268, 0.03594, 0.1001), (-0.001487, 0.03554, 0.1001), (0.0005177, 0.03509, 0.1001), (0.002701, 0.03459, 0.1001), (0.005018, 0.03406, 0.1001), (0.007425, 0.03351, 0.1001), (0.009875, 0.03295, 0.1001), (0.01232, 0.03239, 0.1001), (0.01473, 0.03184, 0.1001), (0.01704, 0.03131, 0.1001), (0.01922, 0.03081, 0.1001), (0.02122, 0.03035, 0.1001), (0.02299, 0.02995, 0.1001), (0.0245, 0.0296, 0.1001), (0.02577, 0.02931, 0.1001), (0.02681, 0.02907, 0.1001), (0.02764, 0.02888, 0.1001), (0.0283, 0.02872, 0.1001), (0.0288, 0.02861, 0.1001), (0.02916, 0.02852, 0.1001), (0.02941, 0.02846, 0.1001), (0.02957, 0.02843, 0.1001), (0.02966, 0.0284, 0.1001), (0.0297, 0.02839, 0.1001), (0.02972, 0.02839, 0.1001), (0.02974, 0.02838, 0.1001), (0.02975, 0.02838, 0.1001), (0.02976, 0.02837, 0.1001), (0.02977, 0.02837, 0.1001), (0.02978, 0.02836, 0.1001), (0.02978, 0.02835, 0.1001), (0.02979, 0.02834, 0.1001), (0.0298, 0.02833, 0.1001), (0.02981, 0.02832, 0.1001), (0.02981, 0.0283, 0.1001), (0.02982, 0.02828, 0.1001), (0.02983, 0.02826, 0.1001), (0.02984, 0.02824, 0.1001), (0.02985, 0.02821, 0.1001), (0.02986, 0.02817, 0.1001), (0.02988, 0.02813, 0.1001), (0.02989, 0.02809, 0.1001), (0.02991, 0.02805, 0.1001), (0.02993, 0.028, 0.1001), (0.02995, 0.02795, 0.1001), (0.02997, 0.0279, 0.1001), (0.02999, 0.02784, 0.1001), (0.03001, 0.02778, 0.1001), (0.03003, 0.02772, 0.1001), (0.03006, 0.02765, 0.1001), (0.03008, 0.02758, 0.1001), (0.03011, 0.02751, 0.1001), (0.03014, 0.02743, 0.1001), (0.03017, 0.02734, 0.1001), (0.0302, 0.02726, 0.1001), (0.03024, 0.02717, 0.1001), (0.03028, 0.02707, 0.1001), (0.03032, 0.02697, 0.1001), (0.03036, 0.02686, 0.1001), (0.03041, 0.02675, 0.1001), (0.03046, 0.02663, 0.1001), (0.03051, 0.0265, 0.1001), (0.03056, 0.02637, 0.1001), (0.03062, 0.02624, 0.1001), (0.03068, 0.0261, 0.1001), (0.03074, 0.02595, 0.1001), (0.03081, 0.02581, 0.1001), (0.03087, 0.02566, 0.1001), (0.03094, 0.02551, 0.1001), (0.03101, 0.02535, 0.1001), (0.03107, 0.0252, 0.1001), (0.03114, 0.02505, 0.1001), (0.03121, 0.0249, 0.1001), (0.03127, 0.02475, 0.1001), (0.03134, 0.0246, 0.1001), (0.03141, 0.02446, 0.1001), (0.03147, 0.02431, 0.1001), (0.03153, 0.02417, 0.1001), (0.0316, 0.02403, 0.1001), (0.03166, 0.02389, 0.1001), (0.03173, 0.02375, 0.1001), (0.03179, 0.02361, 0.1001), (0.03185, 0.02347, 0.1001), (0.03192, 0.02333, 0.1001), (0.03198, 0.02319, 0.1001), (0.03204, 0.02305, 0.1001), (0.03211, 0.02291, 0.1001), (0.03217, 0.02277, 0.1001), (0.03224, 0.02263, 0.1001), (0.0323, 0.02249, 0.1001), (0.03237, 0.02235, 0.1001), (0.03243, 0.02221, 0.1001), (0.0325, 0.02207, 0.1001), (0.03257, 0.02193, 0.1001), (0.03264, 0.02179, 0.1001), (0.0327, 0.02165, 0.1001), (0.03277, 0.02151, 0.1001), (0.03284, 0.02137, 0.1001), (0.03291, 0.02123, 0.1001), (0.03298, 0.02109, 0.1001), (0.03305, 0.02095, 0.1001), (0.03313, 0.02081, 0.1001), (0.0332, 0.02067, 0.1001), (0.03327, 0.02053, 0.1001), (0.03335, 0.02039, 0.1001), (0.03342, 0.02026, 0.1001), (0.0335, 0.02012, 0.1001), (0.03357, 0.01998, 0.1001), (0.03365, 0.01985, 0.1001), (0.03372, 0.01971, 0.1001), (0.0338, 0.01958, 0.1001), (0.03388, 0.01945, 0.1001), (0.03396, 0.01932, 0.1001), (0.03404, 0.01918, 0.1001), (0.03412, 0.01905, 0.1001), (0.0342, 0.01892, 0.1001), (0.03428, 0.01879, 0.1001), (0.03436, 0.01866, 0.1001), (0.03444, 0.01853, 0.1001), (0.03452, 0.01841, 0.1001), (0.0346, 0.01828, 0.1001), (0.03468, 0.01815, 0.1001), (0.03476, 0.01802, 0.1001), (0.03483, 0.0179, 0.1001), (0.03491, 0.01777, 0.1001), (0.03499, 0.01765, 0.1001), (0.03507, 0.01752, 0.1001), (0.03515, 0.0174, 0.1001), (0.03523, 0.01728, 0.1001), (0.03531, 0.01716, 0.1001), (0.03539, 0.01704, 0.1001), (0.03547, 0.01692, 0.1001), (0.03555, 0.0168, 0.1001), (0.03563, 0.01669, 0.1001), (0.03571, 0.01658, 0.1001), (0.03579, 0.01647, 0.1001), (0.03587, 0.01636, 0.1001), (0.03595, 0.01625, 0.1001), (0.03603, 0.01614, 0.1001), (0.03611, 0.01603, 0.1001), (0.03619, 0.01591, 0.1001), (0.03627, 0.0158, 0.1001), (0.03636, 0.01569, 0.1001), (0.03644, 0.01557, 0.1001), (0.03653, 0.01545, 0.1001), (0.03661, 0.01533, 0.1001), (0.0367, 0.0152, 0.1001), (0.03679, 0.01508, 0.1001), (0.03688, 0.01495, 0.1001), (0.03697, 0.01482, 0.1001), (0.03706, 0.01469, 0.1001), (0.03715, 0.01456, 0.1001), (0.03724, 0.01443, 0.1001), (0.03733, 0.0143, 0.1001), (0.03742, 0.01417, 0.1001), (0.03751, 0.01404, 0.1001), (0.0376, 0.01392, 0.1001), (0.03769, 0.01379, 0.1001), (0.03777, 0.01368, 0.1001), (0.03786, 0.01356, 0.1001), (0.03795, 0.01344, 0.1001), (0.03803, 0.01332, 0.1001), (0.03812, 0.01321, 0.1001), (0.03821, 0.01309, 0.1001), (0.0383, 0.01298, 0.1001), (0.0384, 0.01286, 0.1001), (0.03849, 0.01274, 0.1001), (0.03859, 0.01262, 0.1001), (0.0387, 0.0125, 0.1001), (0.0388, 0.01237, 0.1001), (0.03891, 0.01224, 0.1001), (0.03902, 0.01211, 0.1001), (0.03914, 0.01198, 0.1001), (0.03925, 0.01185, 0.1001), (0.03937, 0.01172, 0.1001), (0.03949, 0.01158, 0.1001), (0.0396, 0.01145, 0.1001), (0.03972, 0.01132, 0.1001), (0.03983, 0.01119, 0.1001), (0.03994, 0.01106, 0.1001), (0.04005, 0.01093, 0.1001), (0.04016, 0.01081, 0.1001), (0.04026, 0.01069, 0.1001), (0.04037, 0.01057, 0.1001), (0.04046, 0.01046, 0.1001), (0.04056, 0.01035, 0.1001), (0.04065, 0.01024, 0.1001), (0.04075, 0.01013, 0.1001), (0.04084, 0.01002, 0.1001), (0.04093, 0.009917, 0.1001), (0.04102, 0.009815, 0.1001), (0.0411, 0.009715, 0.1001), (0.04119, 0.009616, 0.1001), (0.04128, 0.009519, 0.1001), (0.04136, 0.009423, 0.1001), (0.04144, 0.009329, 0.1001), (0.04153, 0.009237, 0.1001), (0.04161, 0.009147, 0.1001), (0.04169, 0.009058, 0.1001), (0.04177, 0.008971, 0.1001), (0.04185, 0.008885, 0.1001), (0.04193, 0.008802, 0.1001), (0.04201, 0.00872, 0.1001), (0.04209, 0.008641, 0.1001), (0.04216, 0.008563, 0.1001), (0.04223, 0.008487, 0.1001), (0.0423, 0.008414, 0.1001), (0.04237, 0.008342, 0.1001), (0.04244, 0.008272, 0.1001), (0.04251, 0.008205, 0.1001), (0.04257, 0.00814, 0.1001), (0.04264, 0.008077, 0.1001), (0.0427, 0.008017, 0.1001), (0.04275, 0.007959, 0.1001), (0.04281, 0.007903, 0.1001), (0.04286, 0.00785, 0.1001), (0.04291, 0.007799, 0.1001), (0.04296, 0.007751, 0.1001), (0.04301, 0.007706, 0.1001), (0.04305, 0.007663, 0.1001), (0.04309, 0.007623, 0.1001), (0.04313, 0.007585, 0.1001), (0.04317, 0.007549, 0.1001), (0.0432, 0.007516, 0.1001), (0.04323, 0.007485, 0.1001), (0.04326, 0.007456, 0.1001), (0.04329, 0.007429, 0.1001), (0.04331, 0.007405, 0.1001), (0.04333, 0.007382, 0.1001), (0.04335, 0.007361, 0.1001), (0.04337, 0.007343, 0.1001), (0.04339, 0.007325, 0.1001), (0.0434, 0.007309, 0.1001), (0.04341, 0.007295, 0.1001), (0.04342, 0.007281, 0.1001), (0.04343, 0.007268, 0.1001), (0.04344, 0.007257, 0.1001), (0.04345, 0.007245, 0.1001), (0.04346, 0.007234, 0.1001), (0.04346, 0.007223, 0.1001), (0.04347, 0.007212, 0.1001), (0.04348, 0.007201, 0.1001), (0.04349, 0.00719, 0.1001), (0.04349, 0.007179, 0.1001), (0.0435, 0.007168, 0.1001), (0.0435, 0.007157, 0.1001), (0.04351, 0.007147, 0.1001), (0.04352, 0.007136, 0.1001), (0.04352, 0.007126, 0.1001), (0.04353, 0.007117, 0.1001), (0.04353, 0.007107, 0.1001), (0.04353, 0.007098, 0.1001), (0.04354, 0.00709, 0.1001), (0.04354, 0.007082, 0.1001), (0.04354, 0.007075, 0.1001), (0.04354, 0.007069, 0.1001), (0.04354, 0.007062, 0.1001), (0.04354, 0.007057, 0.1001), (0.04354, 0.007052, 0.1001), (0.04354, 0.007047, 0.1001), (0.04354, 0.007043, 0.1001), (0.04353, 0.00704, 0.1001), (0.04353, 0.007037, 0.1001), (0.04353, 0.007034, 0.1001), (0.04353, 0.007031, 0.1001), (0.04352, 0.007024, 0.1001), (0.04349, 0.006987, 0.1001), (0.0434, 0.006891, 0.1001), (0.04323, 0.006704, 0.1001), (0.04295, 0.006398, 0.1001), (0.04253, 0.005941, 0.1001), (0.04194, 0.005304, 0.1001), (0.04115, 0.004457, 0.1001), (0.04015, 0.003369, 0.1001), (0.03889, 0.002011, 0.1001), (0.03736, 0.0003525, 0.1001), (0.03552, -0.001637, 0.1001), (0.03552, -0.001637, 0.1001), (0.03552, -0.001637, 0.1001), (0.03552, -0.001637, 0.1001), (0.03552, -0.001637, 0.1001), (0.03552, -0.001637, 0.1001), (0.03552, -0.001637, 0.1001), (0.03552, -0.001637, 0.1001), (0.03552, -0.001637, 0.1001), (0.03552, -0.001637, 0.1001), (0.03552, -0.001637, 0.1001), (0.03552, -0.001637, 0.1001)], [(628, 1264), (633, 1269), (634, 1270), (629, 1265), (630, 1266), (625, 1261), (635, 1271), (626, 1262), (631, 1267), (627, 1263), (632, 1268)], [(336, 337, 338), (335, 336, 338), (334, 335, 338), (334, 338, 339), (333, 334, 339), (332, 333, 339), (331, 332, 339), (330, 331, 339), (329, 330, 339), (329, 339, 340), (328, 329, 340), (327, 328, 340), (326, 327, 340), (325, 326, 340), (324, 325, 340), (323, 324, 340), (323, 340, 341), (322, 323, 341), (321, 322, 341), (321, 341, 342), (320, 321, 342), (320, 342, 343), (319, 320, 343), (319, 343, 344), (318, 319, 344), (318, 344, 345), (318, 345, 346), (317, 318, 346), (317, 346, 347), (316, 317, 347), (316, 347, 348), (316, 348, 349), (315, 316, 349), (315, 349, 350), (314, 315, 350), (314, 350, 351), (314, 351, 352), (313, 314, 352), (313, 352, 353), (313, 353, 354), (312, 313, 354), (312, 354, 355), (312, 355, 356), (311, 312, 356), (311, 356, 357), (311, 357, 358), (310, 311, 358), (310, 358, 359), (310, 359, 360), (310, 360, 361), (310, 361, 362), (309, 310, 362), (309, 362, 363), (309, 363, 364), (309, 364, 365), (309, 365, 366), (309, 366, 367), (309, 367, 368), (309, 368, 369), (309, 369, 370), (309, 370, 371), (309, 371, 372), (309, 372, 373), (309, 373, 374), (309, 374, 375), (309, 375, 376), (309, 376, 377), (309, 377, 378), (309, 378, 379), (309, 379, 380), (309, 380, 381), (309, 381, 382), (309, 382, 383), (309, 383, 384), (309, 384, 385), (309, 385, 386), (309, 386, 387), (309, 387, 388), (309, 388, 389), (309, 389, 390), (309, 390, 391), (309, 391, 392), (309, 392, 393), (309, 393, 394), (309, 394, 395), (308, 309, 395), (308, 395, 396), (308, 396, 397), (308, 397, 398), (308, 398, 399), (308, 399, 400), (308, 400, 401), (308, 401, 402), (308, 402, 403), (308, 403, 404), (308, 404, 405), (308, 405, 406), (308, 406, 407), (308, 407, 408), (308, 408, 409), (308, 409, 410), (308, 410, 411), (308, 411, 412), (308, 412, 413), (307, 308, 413), (307, 413, 414), (307, 414, 415), (307, 415, 416), (307, 416, 417), (307, 417, 418), (307, 418, 419), (307, 419, 420), (307, 420, 421), (307, 421, 422), (307, 422, 423), (307, 423, 424), (307, 424, 425), (306, 307, 425), (306, 425, 426), (306, 426, 427), (306, 427, 428), (306, 428, 429), (306, 429, 430), (306, 430, 431), (306, 431, 432), (306, 432, 433), (306, 433, 434), (306, 434, 435), (306, 435, 436), (306, 436, 437), (306, 437, 438), (306, 438, 439), (305, 306, 439), (305, 439, 440), (305, 440, 441), (305, 441, 442), (305, 442, 443), (305, 443, 444), (305, 444, 445), (305, 445, 446), (305, 446, 447), (305, 447, 448), (305, 448, 449), (305, 449, 450), (305, 450, 451), (305, 451, 452), (304, 305, 452), (304, 452, 453), (304, 453, 454), (304, 454, 455), (304, 455, 456), (304, 456, 457), (304, 457, 458), (304, 458, 459), (304, 459, 460), (304, 460, 461), (304, 461, 462), (304, 462, 463), (304, 463, 464), (304, 464, 465), (304, 465, 466), (303, 304, 466), (303, 466, 467), (303, 467, 468), (303, 468, 469), (303, 469, 470), (303, 470, 471), (303, 471, 472), (303, 472, 473), (303, 473, 474), (303, 474, 475), (303, 475, 476), (303, 476, 477), (303, 477, 478), (303, 478, 479), (303, 479, 480), (302, 303, 480), (302, 480, 481), (302, 481, 482), (302, 482, 483), (302, 483, 484), (302, 484, 485), (302, 485, 486), (302, 486, 487), (302, 487, 488), (302, 488, 489), (302, 489, 490), (302, 490, 491), (302, 491, 492), (302, 492, 493), (302, 493, 494), (302, 494, 495), (301, 302, 495), (301, 495, 496), (301, 496, 497), (301, 497, 498), (301, 498, 499), (301, 499, 500), (301, 500, 501), (301, 501, 502), (301, 502, 503), (301, 503, 504), (301, 504, 505), (301, 505, 506), (300, 301, 506), (300, 506, 507), (300, 507, 508), (300, 508, 509), (300, 509, 510), (300, 510, 511), (300, 511, 512), (300, 512, 513), (300, 513, 514), (300, 514, 515), (300, 515, 516), (300, 516, 517), (300, 517, 518), (299, 300, 518), (299, 518, 519), (299, 519, 520), (299, 520, 521), (299, 521, 522), (299, 522, 523), (299, 523, 524), (299, 524, 525), (299, 525, 526), (299, 526, 527), (298, 299, 527), (298, 527, 528), (298, 528, 529), (298, 529, 530), (298, 530, 531), (298, 531, 532), (298, 532, 533), (298, 533, 534), (298, 534, 535), (297, 298, 535), (297, 535, 536), (297, 536, 537), (297, 537, 538), (297, 538, 539), (297, 539, 540), (297, 540, 541), (297, 541, 542), (297, 542, 543), (296, 297, 543), (296, 543, 544), (296, 544, 545), (296, 545, 546), (296, 546, 547), (296, 547, 548), (296, 548, 549), (296, 549, 550), (295, 296, 550), (295, 550, 551), (295, 551, 552), (295, 552, 553), (295, 553, 554), (295, 554, 555), (295, 555, 556), (295, 556, 557), (294, 295, 557), (294, 557, 558), (294, 558, 559), (294, 559, 560), (294, 560, 561), (294, 561, 562), (294, 562, 563), (293, 294, 563), (293, 563, 564), (293, 564, 565), (293, 565, 566), (293, 566, 567), (293, 567, 568), (293, 568, 569), (293, 569, 570), (292, 293, 570), (292, 570, 571), (292, 571, 572), (292, 572, 573), (292, 573, 574), (292, 574, 575), (292, 575, 576), (291, 292, 576), (291, 576, 577), (291, 577, 578), (291, 578, 579), (291, 579, 580), (291, 580, 581), (291, 581, 582), (291, 582, 583), (291, 583, 584), (291, 584, 585), (290, 291, 585), (290, 585, 586), (290, 586, 587), (290, 587, 588), (290, 588, 589), (290, 589, 590), (290, 590, 591), (289, 290, 591), (289, 591, 592), (289, 592, 593), (289, 593, 594), (289, 594, 595), (288, 289, 595), (288, 595, 596), (288, 596, 597), (288, 597, 598), (287, 288, 598), (287, 598, 599), (287, 599, 600), (286, 287, 600), (286, 600, 601), (286, 601, 602), (285, 286, 602), (285, 602, 603), (285, 603, 604), (285, 604, 605), (284, 285, 605), (284, 605, 606), (284, 606, 607), (284, 607, 608), (284, 608, 609), (284, 609, 610), (283, 284, 610), (283, 610, 611), (283, 611, 612), (283, 612, 613), (283, 613, 614), (282, 283, 614), (281, 282, 614), (281, 614, 615), (280, 281, 615), (279, 280, 615), (278, 279, 615), (277, 278, 615), (277, 615, 616), (276, 277, 616), (275, 276, 616), (274, 275, 616), (273, 274, 616), (272, 273, 616), (272, 616, 617), (271, 272, 617), (270, 271, 617), (269, 270, 617), (268, 269, 617), (267, 268, 617), (267, 617, 618), (266, 267, 618), (265, 266, 618), (264, 265, 618), (263, 264, 618), (263, 618, 619), (262, 263, 619), (261, 262, 619), (260, 261, 619), (260, 619, 620), (259, 260, 620), (258, 259, 620), (257, 258, 620), (256, 257, 620), (255, 256, 620), (255, 620, 621), (254, 255, 621), (253, 254, 621), (252, 253, 621), (251, 252, 621), (251, 621, 622), (250, 251, 622), (249, 250, 622), (248, 249, 622), (247, 248, 622), (246, 247, 622), (246, 622, 623), (245, 246, 623), (244, 245, 623), (243, 244, 623), (242, 243, 623), (241, 242, 623), (240, 241, 623), (239, 240, 623), (239, 623, 624), (238, 239, 624), (237, 238, 624), (236, 237, 624), (235, 236, 624), (234, 235, 624), (233, 234, 624), (232, 233, 624), (231, 232, 624), (230, 231, 624), (229, 230, 0), (0, 230, 624), (229, 0, 1), (228, 229, 1), (227, 228, 1), (226, 227, 1), (225, 226, 1), (224, 225, 1), (223, 224, 1), (222, 223, 1), (221, 222, 1), (220, 221, 1), (219, 220, 1), (218, 219, 1), (218, 1, 2), (217, 218, 2), (216, 217, 2), (215, 216, 2), (214, 215, 2), (213, 214, 2), (212, 213, 2), (211, 212, 2), (210, 211, 2), (210, 2, 3), (209, 210, 3), (208, 209, 3), (207, 208, 3), (206, 207, 3), (205, 206, 3), (204, 205, 3), (203, 204, 3), (202, 203, 3), (201, 202, 3), (200, 201, 3), (200, 3, 4), (199, 200, 4), (198, 199, 4), (197, 198, 4), (196, 197, 4), (195, 196, 4), (194, 195, 4), (193, 194, 4), (192, 193, 4), (191, 192, 4), (190, 191, 4), (189, 190, 4), (188, 189, 4), (187, 188, 4), (186, 187, 4), (185, 186, 4), (185, 4, 5), (184, 185, 5), (183, 184, 5), (182, 183, 5), (181, 182, 5), (180, 181, 5), (179, 180, 5), (178, 179, 5), (177, 178, 5), (176, 177, 5), (175, 176, 5), (175, 5, 6), (174, 175, 6), (173, 174, 6), (172, 173, 6), (171, 172, 6), (170, 171, 6), (169, 170, 6), (168, 169, 6), (167, 168, 6), (166, 167, 6), (165, 166, 6), (165, 6, 7), (164, 165, 7), (163, 164, 7), (162, 163, 7), (161, 162, 7), (160, 161, 7), (159, 160, 7), (158, 159, 7), (157, 158, 7), (156, 157, 7), (155, 156, 7), (154, 155, 7), (153, 154, 7), (152, 153, 7), (151, 152, 7), (150, 151, 7), (149, 150, 7), (148, 149, 7), (147, 148, 7), (147, 7, 8), (146, 147, 8), (145, 146, 8), (144, 145, 8), (143, 144, 8), (142, 143, 8), (141, 142, 8), (140, 141, 8), (139, 140, 8), (138, 139, 8), (137, 138, 8), (136, 137, 8), (135, 136, 8), (134, 135, 8), (134, 8, 9), (133, 134, 9), (132, 133, 9), (131, 132, 9), (130, 131, 9), (129, 130, 9), (128, 129, 9), (127, 128, 9), (126, 127, 9), (125, 126, 9), (124, 125, 9), (123, 124, 9), (123, 9, 10), (122, 123, 10), (121, 122, 10), (120, 121, 10), (119, 120, 10), (118, 119, 10), (117, 118, 10), (116, 117, 10), (115, 116, 10), (114, 115, 10), (113, 114, 10), (112, 113, 10), (112, 10, 11), (111, 112, 11), (110, 111, 11), (109, 110, 11), (108, 109, 11), (107, 108, 11), (106, 107, 11), (105, 106, 11), (104, 105, 11), (104, 11, 12), (103, 104, 12), (102, 103, 12), (101, 102, 12), (100, 101, 12), (99, 100, 12), (98, 99, 12), (97, 98, 12), (97, 12, 13), (96, 97, 13), (95, 96, 13), (94, 95, 13), (93, 94, 13), (92, 93, 13), (91, 92, 13), (90, 91, 13), (89, 90, 13), (88, 89, 13), (87, 88, 13), (86, 87, 13), (85, 86, 13), (84, 85, 13), (84, 13, 14), (83, 84, 14), (82, 83, 14), (81, 82, 14), (80, 81, 14), (79, 80, 14), (78, 79, 14), (77, 78, 14), (76, 77, 14), (75, 76, 14), (74, 75, 14), (73, 74, 14), (72, 73, 14), (71, 72, 14), (71, 14, 15), (70, 71, 15), (69, 70, 15), (68, 69, 15), (67, 68, 15), (66, 67, 15), (65, 66, 15), (64, 65, 15), (63, 64, 15), (62, 63, 15), (61, 62, 15), (60, 61, 15), (60, 15, 16), (59, 60, 16), (58, 59, 16), (57, 58, 16), (56, 57, 16), (55, 56, 16), (54, 55, 16), (53, 54, 16), (52, 53, 16), (51, 52, 16), (51, 16, 17), (50, 51, 17), (49, 50, 17), (48, 49, 17), (47, 48, 17), (46, 47, 17), (45, 46, 17), (44, 45, 17), (44, 17, 18), (43, 44, 18), (42, 43, 18), (41, 42, 18), (40, 41, 18), (39, 40, 18), (39, 18, 19), (38, 39, 19), (37, 38, 19), (36, 37, 19), (35, 36, 19), (35, 19, 20), (34, 35, 20), (33, 34, 20), (32, 33, 20), (31, 32, 20), (31, 20, 21), (30, 31, 21), (29, 30, 21), (28, 29, 21), (27, 28, 21), (27, 21, 22), (26, 27, 22), (25, 26, 22), (24, 25, 22), (24, 22, 23), (972, 974, 973), (971, 974, 972), (970, 974, 971), (970, 975, 974), (969, 975, 970), (968, 975, 969), (967, 975, 968), (966, 975, 967), (965, 975, 966), (965, 976, 975), (964, 976, 965), (963, 976, 964), (962, 976, 963), (961, 976, 962), (960, 976, 961), (959, 976, 960), (959, 977, 976), (958, 977, 959), (957, 977, 958), (957, 978, 977), (956, 978, 957), (956, 979, 978), (955, 979, 956), (955, 980, 979), (954, 980, 955), (954, 981, 980), (954, 982, 981), (953, 982, 954), (953, 983, 982), (952, 983, 953), (952, 984, 983), (952, 985, 984), (951, 985, 952), (951, 986, 985), (950, 986, 951), (950, 987, 986), (950, 988, 987), (949, 988, 950), (949, 989, 988), (949, 990, 989), (948, 990, 949), (948, 991, 990), (948, 992, 991), (947, 992, 948), (947, 993, 992), (947, 994, 993), (946, 994, 947), (946, 995, 994), (946, 996, 995), (946, 997, 996), (946, 998, 997), (945, 998, 946), (945, 999, 998), (945, 1000, 999), (945, 1001, 1000), (945, 1002, 1001), (945, 1003, 1002), (945, 1004, 1003), (945, 1005, 1004), (945, 1006, 1005), (945, 1007, 1006), (945, 1008, 1007), (945, 1009, 1008), (945, 1010, 1009), (945, 1011, 1010), (945, 1012, 1011), (945, 1013, 1012), (945, 1014, 1013), (945, 1015, 1014), (945, 1016, 1015), (945, 1017, 1016), (945, 1018, 1017), (945, 1019, 1018), (945, 1020, 1019), (945, 1021, 1020), (945, 1022, 1021), (945, 1023, 1022), (945, 1024, 1023), (945, 1025, 1024), (945, 1026, 1025), (945, 1027, 1026), (945, 1028, 1027), (945, 1029, 1028), (945, 1030, 1029), (945, 1031, 1030), (944, 1031, 945), (944, 1032, 1031), (944, 1033, 1032), (944, 1034, 1033), (944, 1035, 1034), (944, 1036, 1035), (944, 1037, 1036), (944, 1038, 1037), (944, 1039, 1038), (944, 1040, 1039), (944, 1041, 1040), (944, 1042, 1041), (944, 1043, 1042), (944, 1044, 1043), (944, 1045, 1044), (944, 1046, 1045), (944, 1047, 1046), (944, 1048, 1047), (944, 1049, 1048), (943, 1049, 944), (943, 1050, 1049), (943, 1051, 1050), (943, 1052, 1051), (943, 1053, 1052), (943, 1054, 1053), (943, 1055, 1054), (943, 1056, 1055), (943, 1057, 1056), (943, 1058, 1057), (943, 1059, 1058), (943, 1060, 1059), (943, 1061, 1060), (942, 1061, 943), (942, 1062, 1061), (942, 1063, 1062), (942, 1064, 1063), (942, 1065, 1064), (942, 1066, 1065), (942, 1067, 1066), (942, 1068, 1067), (942, 1069, 1068), (942, 1070, 1069), (942, 1071, 1070), (942, 1072, 1071), (942, 1073, 1072), (942, 1074, 1073), (942, 1075, 1074), (941, 1075, 942), (941, 1076, 1075), (941, 1077, 1076), (941, 1078, 1077), (941, 1079, 1078), (941, 1080, 1079), (941, 1081, 1080), (941, 1082, 1081), (941, 1083, 1082), (941, 1084, 1083), (941, 1085, 1084), (941, 1086, 1085), (941, 1087, 1086), (941, 1088, 1087), (940, 1088, 941), (940, 1089, 1088), (940, 1090, 1089), (940, 1091, 1090), (940, 1092, 1091), (940, 1093, 1092), (940, 1094, 1093), (940, 1095, 1094), (940, 1096, 1095), (940, 1097, 1096), (940, 1098, 1097), (940, 1099, 1098), (940, 1100, 1099), (940, 1101, 1100), (940, 1102, 1101), (939, 1102, 940), (939, 1103, 1102), (939, 1104, 1103), (939, 1105, 1104), (939, 1106, 1105), (939, 1107, 1106), (939, 1108, 1107), (939, 1109, 1108), (939, 1110, 1109), (939, 1111, 1110), (939, 1112, 1111), (939, 1113, 1112), (939, 1114, 1113), (939, 1115, 1114), (939, 1116, 1115), (938, 1116, 939), (938, 1117, 1116), (938, 1118, 1117), (938, 1119, 1118), (938, 1120, 1119), (938, 1121, 1120), (938, 1122, 1121), (938, 1123, 1122), (938, 1124, 1123), (938, 1125, 1124), (938, 1126, 1125), (938, 1127, 1126), (938, 1128, 1127), (938, 1129, 1128), (938, 1130, 1129), (938, 1131, 1130), (937, 1131, 938), (937, 1132, 1131), (937, 1133, 1132), (937, 1134, 1133), (937, 1135, 1134), (937, 1136, 1135), (937, 1137, 1136), (937, 1138, 1137), (937, 1139, 1138), (937, 1140, 1139), (937, 1141, 1140), (937, 1142, 1141), (936, 1142, 937), (936, 1143, 1142), (936, 1144, 1143), (936, 1145, 1144), (936, 1146, 1145), (936, 1147, 1146), (936, 1148, 1147), (936, 1149, 1148), (936, 1150, 1149), (936, 1151, 1150), (936, 1152, 1151), (936, 1153, 1152), (936, 1154, 1153), (935, 1154, 936), (935, 1155, 1154), (935, 1156, 1155), (935, 1157, 1156), (935, 1158, 1157), (935, 1159, 1158), (935, 1160, 1159), (935, 1161, 1160), (935, 1162, 1161), (935, 1163, 1162), (934, 1163, 935), (934, 1164, 1163), (934, 1165, 1164), (934, 1166, 1165), (934, 1167, 1166), (934, 1168, 1167), (934, 1169, 1168), (934, 1170, 1169), (934, 1171, 1170), (933, 1171, 934), (933, 1172, 1171), (933, 1173, 1172), (933, 1174, 1173), (933, 1175, 1174), (933, 1176, 1175), (933, 1177, 1176), (933, 1178, 1177), (933, 1179, 1178), (932, 1179, 933), (932, 1180, 1179), (932, 1181, 1180), (932, 1182, 1181), (932, 1183, 1182), (932, 1184, 1183), (932, 1185, 1184), (932, 1186, 1185), (931, 1186, 932), (931, 1187, 1186), (931, 1188, 1187), (931, 1189, 1188), (931, 1190, 1189), (931, 1191, 1190), (931, 1192, 1191), (931, 1193, 1192), (930, 1193, 931), (930, 1194, 1193), (930, 1195, 1194), (930, 1196, 1195), (930, 1197, 1196), (930, 1198, 1197), (930, 1199, 1198), (929, 1199, 930), (929, 1200, 1199), (929, 1201, 1200), (929, 1202, 1201), (929, 1203, 1202), (929, 1204, 1203), (929, 1205, 1204), (929, 1206, 1205), (928, 1206, 929), (928, 1207, 1206), (928, 1208, 1207), (928, 1209, 1208), (928, 1210, 1209), (928, 1211, 1210), (928, 1212, 1211), (927, 1212, 928), (927, 1213, 1212), (927, 1214, 1213), (927, 1215, 1214), (927, 1216, 1215), (927, 1217, 1216), (927, 1218, 1217), (927, 1219, 1218), (927, 1220, 1219), (927, 1221, 1220), (926, 1221, 927), (926, 1222, 1221), (926, 1223, 1222), (926, 1224, 1223), (926, 1225, 1224), (926, 1226, 1225), (926, 1227, 1226), (925, 1227, 926), (925, 1228, 1227), (925, 1229, 1228), (925, 1230, 1229), (925, 1231, 1230), (924, 1231, 925), (924, 1232, 1231), (924, 1233, 1232), (924, 1234, 1233), (923, 1234, 924), (923, 1235, 1234), (923, 1236, 1235), (922, 1236, 923), (922, 1237, 1236), (922, 1238, 1237), (921, 1238, 922), (921, 1239, 1238), (921, 1240, 1239), (921, 1241, 1240), (920, 1241, 921), (920, 1242, 1241), (920, 1243, 1242), (920, 1244, 1243), (920, 1245, 1244), (920, 1246, 1245), (919, 1246, 920), (919, 1247, 1246), (919, 1248, 1247), (919, 1249, 1248), (919, 1250, 1249), (918, 1250, 919), (917, 1250, 918), (917, 1251, 1250), (916, 1251, 917), (915, 1251, 916), (914, 1251, 915), (913, 1251, 914), (913, 1252, 1251), (912, 1252, 913), (911, 1252, 912), (910, 1252, 911), (909, 1252, 910), (908, 1252, 909), (908, 1253, 1252), (907, 1253, 908), (906, 1253, 907), (905, 1253, 906), (904, 1253, 905), (903, 1253, 904), (903, 1254, 1253), (902, 1254, 903), (901, 1254, 902), (900, 1254, 901), (899, 1254, 900), (899, 1255, 1254), (898, 1255, 899), (897, 1255, 898), (896, 1255, 897), (896, 1256, 1255), (895, 1256, 896), (894, 1256, 895), (893, 1256, 894), (892, 1256, 893), (891, 1256, 892), (891, 1257, 1256), (890, 1257, 891), (889, 1257, 890), (888, 1257, 889), (887, 1257, 888), (887, 1258, 1257), (886, 1258, 887), (885, 1258, 886), (884, 1258, 885), (883, 1258, 884), (882, 1258, 883), (882, 1259, 1258), (881, 1259, 882), (880, 1259, 881), (879, 1259, 880), (878, 1259, 879), (877, 1259, 878), (876, 1259, 877), (875, 1259, 876), (875, 1260, 1259), (874, 1260, 875), (873, 1260, 874), (872, 1260, 873), (871, 1260, 872), (870, 1260, 871), (869, 1260, 870), (868, 1260, 869), (867, 1260, 868), (866, 1260, 867), (865, 636, 866), (636, 1260, 866), (865, 637, 636), (864, 637, 865), (863, 637, 864), (862, 637, 863), (861, 637, 862), (860, 637, 861), (859, 637, 860), (858, 637, 859), (857, 637, 858), (856, 637, 857), (855, 637, 856), (854, 637, 855), (854, 638, 637), (853, 638, 854), (852, 638, 853), (851, 638, 852), (850, 638, 851), (849, 638, 850), (848, 638, 849), (847, 638, 848), (846, 638, 847), (846, 639, 638), (845, 639, 846), (844, 639, 845), (843, 639, 844), (842, 639, 843), (841, 639, 842), (840, 639, 841), (839, 639, 840), (838, 639, 839), (837, 639, 838), (836, 639, 837), (836, 640, 639), (835, 640, 836), (834, 640, 835), (833, 640, 834), (832, 640, 833), (831, 640, 832), (830, 640, 831), (829, 640, 830), (828, 640, 829), (827, 640, 828), (826, 640, 827), (825, 640, 826), (824, 640, 825), (823, 640, 824), (822, 640, 823), (821, 640, 822), (821, 641, 640), (820, 641, 821), (819, 641, 820), (818, 641, 819), (817, 641, 818), (816, 641, 817), (815, 641, 816), (814, 641, 815), (813, 641, 814), (812, 641, 813), (811, 641, 812), (811, 642, 641), (810, 642, 811), (809, 642, 810), (808, 642, 809), (807, 642, 808), (806, 642, 807), (805, 642, 806), (804, 642, 805), (803, 642, 804), (802, 642, 803), (801, 642, 802), (801, 643, 642), (800, 643, 801), (799, 643, 800), (798, 643, 799), (797, 643, 798), (796, 643, 797), (795, 643, 796), (794, 643, 795), (793, 643, 794), (792, 643, 793), (791, 643, 792), (790, 643, 791), (789, 643, 790), (788, 643, 789), (787, 643, 788), (786, 643, 787), (785, 643, 786), (784, 643, 785), (783, 643, 784), (783, 644, 643), (782, 644, 783), (781, 644, 782), (780, 644, 781), (779, 644, 780), (778, 644, 779), (777, 644, 778), (776, 644, 777), (775, 644, 776), (774, 644, 775), (773, 644, 774), (772, 644, 773), (771, 644, 772), (770, 644, 771), (770, 645, 644), (769, 645, 770), (768, 645, 769), (767, 645, 768), (766, 645, 767), (765, 645, 766), (764, 645, 765), (763, 645, 764), (762, 645, 763), (761, 645, 762), (760, 645, 761), (759, 645, 760), (759, 646, 645), (758, 646, 759), (757, 646, 758), (756, 646, 757), (755, 646, 756), (754, 646, 755), (753, 646, 754), (752, 646, 753), (751, 646, 752), (750, 646, 751), (749, 646, 750), (748, 646, 749), (748, 647, 646), (747, 647, 748), (746, 647, 747), (745, 647, 746), (744, 647, 745), (743, 647, 744), (742, 647, 743), (741, 647, 742), (740, 647, 741), (740, 648, 647), (739, 648, 740), (738, 648, 739), (737, 648, 738), (736, 648, 737), (735, 648, 736), (734, 648, 735), (733, 648, 734), (733, 649, 648), (732, 649, 733), (731, 649, 732), (730, 649, 731), (729, 649, 730), (728, 649, 729), (727, 649, 728), (726, 649, 727), (725, 649, 726), (724, 649, 725), (723, 649, 724), (722, 649, 723), (721, 649, 722), (720, 649, 721), (720, 650, 649), (719, 650, 720), (718, 650, 719), (717, 650, 718), (716, 650, 717), (715, 650, 716), (714, 650, 715), (713, 650, 714), (712, 650, 713), (711, 650, 712), (710, 650, 711), (709, 650, 710), (708, 650, 709), (707, 650, 708), (707, 651, 650), (706, 651, 707), (705, 651, 706), (704, 651, 705), (703, 651, 704), (702, 651, 703), (701, 651, 702), (700, 651, 701), (699, 651, 700), (698, 651, 699), (697, 651, 698), (696, 651, 697), (696, 652, 651), (695, 652, 696), (694, 652, 695), (693, 652, 694), (692, 652, 693), (691, 652, 692), (690, 652, 691), (689, 652, 690), (688, 652, 689), (687, 652, 688), (687, 653, 652), (686, 653, 687), (685, 653, 686), (684, 653, 685), (683, 653, 684), (682, 653, 683), (681, 653, 682), (680, 653, 681), (680, 654, 653), (679, 654, 680), (678, 654, 679), (677, 654, 678), (676, 654, 677), (675, 654, 676), (675, 655, 654), (674, 655, 675), (673, 655, 674), (672, 655, 673), (671, 655, 672), (671, 656, 655), (670, 656, 671), (669, 656, 670), (668, 656, 669), (667, 656, 668), (667, 657, 656), (666, 657, 667), (665, 657, 666), (664, 657, 665), (663, 657, 664), (663, 658, 657), (662, 658, 663), (661, 658, 662), (660, 658, 661), (660, 659, 658), (141, 140, 776, 777), (596, 595, 1231, 1232), (219, 218, 854, 855), (19, 18, 654, 655), (365, 364, 1000, 1001), (519, 518, 1154, 1155), (66, 65, 701, 702), (408, 407, 1043, 1044), (512, 511, 1147, 1148), (352, 351, 987, 988), (312, 311, 947, 948), (223, 222, 858, 859), (345, 344, 980, 981), (489, 488, 1124, 1125), (509, 508, 1144, 1145), (181, 180, 816, 817), (274, 273, 909, 910), (51, 50, 686, 687), (38, 37, 673, 674), (332, 331, 967, 968), (419, 418, 1054, 1055), (133, 132, 768, 769), (613, 612, 1248, 1249), (64, 63, 699, 700), (525, 524, 1160, 1161), (396, 395, 1031, 1032), (385, 384, 1020, 1021), (106, 105, 741, 742), (26, 25, 661, 662), (325, 324, 960, 961), (376, 375, 1011, 1012), (67, 66, 702, 703), (92, 91, 727, 728), (405, 404, 1040, 1041), (495, 494, 1130, 1131), (263, 262, 898, 899), (283, 282, 918, 919), (96, 95, 731, 732), (500, 499, 1135, 1136), (607, 606, 1242, 1243), (422, 421, 1057, 1058), (230, 229, 865, 866), (191, 190, 826, 827), (142, 141, 777, 778), (265, 264, 900, 901), (469, 468, 1104, 1105), (235, 234, 870, 871), (584, 583, 1219, 1220), (304, 303, 939, 940), (180, 179, 815, 816), (143, 142, 778, 779), (526, 525, 1161, 1162), (1, 0, 636, 637), (27, 26, 662, 663), (476, 475, 1111, 1112), (357, 356, 992, 993), (81, 80, 716, 717), (45, 44, 680, 681), (170, 169, 805, 806), (260, 259, 895, 896), (503, 502, 1138, 1139), (552, 551, 1187, 1188), (592, 591, 1227, 1228), (558, 557, 1193, 1194), (285, 284, 920, 921), (494, 493, 1129, 1130), (386, 385, 1021, 1022), (291, 290, 926, 927), (120, 119, 755, 756), (446, 445, 1081, 1082), (89, 88, 724, 725), (388, 387, 1023, 1024), (203, 202, 838, 839), (598, 597, 1233, 1234), (575, 574, 1210, 1211), (578, 577, 1213, 1214), (414, 413, 1049, 1050), (24, 23, 659, 660), (400, 399, 1035, 1036), (310, 309, 945, 946), (296, 295, 931, 932), (563, 562, 1198, 1199), (544, 543, 1179, 1180), (229, 228, 864, 865), (175, 174, 810, 811), (454, 453, 1089, 1090), (266, 265, 901, 902), (322, 321, 957, 958), (10, 9, 645, 646), (224, 223, 859, 860), (99, 98, 734, 735), (493, 492, 1128, 1129), (531, 530, 1166, 1167), (275, 274, 910, 911), (134, 133, 769, 770), (618, 617, 1253, 1254), (220, 219, 855, 856), (267, 266, 902, 903), (457, 456, 1092, 1093), (368, 367, 1003, 1004), (112, 111, 747, 748), (355, 354, 990, 991), (162, 161, 797, 798), (169, 168, 804, 805), (253, 252, 888, 889), (379, 378, 1014, 1015), (581, 580, 1216, 1217), (484, 483, 1119, 1120), (342, 341, 977, 978), (349, 348, 984, 985), (86, 85, 721, 722), (566, 565, 1201, 1202), (54, 53, 689, 690), (37, 36, 672, 673), (360, 359, 995, 996), (76, 75, 711, 712), (105, 104, 740, 741), (600, 599, 1235, 1236), (415, 414, 1050, 1051), (337, 336, 972, 973), (466, 465, 1101, 1102), (557, 556, 1192, 1193), (556, 555, 1191, 1192), (59, 58, 694, 695), (393, 392, 1028, 1029), (406, 405, 1041, 1042), (315, 314, 950, 951), (68, 67, 703, 704), (73, 72, 708, 709), (330, 329, 965, 966), (11, 10, 646, 647), (286, 285, 921, 922), (437, 436, 1072, 1073), (2, 1, 637, 638), (536, 535, 1171, 1172), (234, 233, 869, 870), (487, 486, 1122, 1123), (570, 569, 1205, 1206), (430, 429, 1065, 1066), (307, 306, 942, 943), (245, 244, 880, 881), (294, 293, 929, 930), (197, 196, 832, 833), (589, 588, 1224, 1225), (280, 279, 915, 916), (183, 182, 818, 819), (156, 155, 791, 792), (32, 31, 667, 668), (527, 526, 1162, 1163), (323, 322, 958, 959), (94, 93, 729, 730), (300, 299, 935, 936), (533, 532, 1168, 1169), (151, 150, 786, 787), (502, 501, 1137, 1138), (257, 256, 892, 893), (194, 193, 829, 830), (445, 444, 1080, 1081), (115, 114, 750, 751), (204, 203, 839, 840), (277, 276, 912, 913), (547, 546, 1182, 1183), (178, 177, 813, 814), (148, 147, 783, 784), (541, 540, 1176, 1177), (87, 86, 722, 723), (524, 523, 1159, 1160), (248, 247, 883, 884), (98, 97, 733, 734), (550, 549, 1185, 1186), (462, 461, 1097, 1098), (363, 362, 998, 999), (44, 43, 679, 680), (617, 616, 1252, 1253), (272, 271, 907, 908), (123, 122, 758, 759), (611, 610, 1246, 1247), (397, 396, 1032, 1033), (209, 208, 844, 845), (610, 609, 1245, 1246), (240, 239, 875, 876), (161, 160, 796, 797), (412, 411, 1047, 1048), (212, 211, 847, 848), (378, 377, 1013, 1014), (214, 213, 849, 850), (334, 333, 969, 970), (171, 170, 806, 807), (195, 194, 830, 831), (516, 515, 1151, 1152), (62, 61, 697, 698), (217, 216, 852, 853), (233, 232, 868, 869), (21, 20, 656, 657), (371, 370, 1006, 1007), (36, 35, 671, 672), (278, 277, 913, 914), (168, 167, 803, 804), (605, 604, 1240, 1241), (507, 506, 1142, 1143), (22, 21, 657, 658), (343, 342, 978, 979), (421, 420, 1056, 1057), (145, 144, 780, 781), (53, 52, 688, 689), (78, 77, 713, 714), (565, 564, 1200, 1201), (394, 393, 1029, 1030), (140, 139, 775, 776), (108, 107, 743, 744), (436, 435, 1071, 1072), (3, 2, 638, 639), (287, 286, 922, 923), (320, 319, 955, 956), (486, 485, 1121, 1122), (16, 15, 651, 652), (302, 301, 937, 938), (586, 585, 1221, 1222), (353, 352, 988, 989), (135, 134, 770, 771), (29, 28, 664, 665), (478, 477, 1113, 1114), (258, 257, 893, 894), (47, 46, 682, 683), (354, 353, 989, 990), (594, 593, 1229, 1230), (479, 478, 1114, 1115), (122, 121, 757, 758), (534, 533, 1169, 1170), (95, 94, 730, 731), (609, 608, 1244, 1245), (177, 176, 812, 813), (444, 443, 1079, 1080), (587, 586, 1222, 1223), (467, 466, 1102, 1103), (455, 454, 1090, 1091), (513, 512, 1148, 1149), (114, 113, 749, 750), (620, 619, 1255, 1256), (201, 200, 836, 837), (579, 578, 1214, 1215), (206, 205, 841, 842), (599, 598, 1234, 1235), (569, 568, 1204, 1205), (100, 99, 735, 736), (185, 184, 820, 821), (309, 308, 944, 945), (407, 406, 1042, 1043), (521, 520, 1156, 1157), (186, 185, 821, 822), (549, 548, 1184, 1185), (160, 159, 795, 796), (542, 541, 1177, 1178), (65, 64, 700, 701), (269, 268, 904, 905), (251, 250, 886, 887), (491, 490, 1126, 1127), (447, 446, 1082, 1083), (420, 419, 1055, 1056), (377, 376, 1012, 1013), (362, 361, 997, 998), (577, 576, 1212, 1213), (506, 505, 1141, 1142), (97, 96, 732, 733), (335, 334, 970, 971), (399, 398, 1034, 1035), (61, 60, 696, 697), (398, 397, 1033, 1034), (153, 152, 788, 789), (39, 38, 674, 675), (344, 343, 979, 980), (227, 226, 862, 863), (52, 51, 687, 688), (226, 225, 861, 862), (324, 323, 959, 960), (602, 601, 1237, 1238), (111, 110, 746, 747), (8, 7, 643, 644), (468, 467, 1103, 1104), (559, 558, 1194, 1195), (501, 500, 1136, 1137), (380, 379, 1015, 1016), (395, 394, 1030, 1031), (603, 602, 1238, 1239), (370, 369, 1005, 1006), (439, 438, 1074, 1075), (369, 368, 1004, 1005), (88, 87, 723, 724), (42, 41, 677, 678), (174, 173, 809, 810), (80, 79, 715, 716), (292, 291, 927, 928), (192, 191, 827, 828), (554, 553, 1189, 1190), (387, 386, 1022, 1023), (236, 235, 871, 872), (79, 78, 714, 715), (176, 175, 811, 812), (70, 69, 705, 706), (259, 258, 894, 895), (301, 300, 936, 937), (0, 624, 1260, 636), (293, 292, 928, 929), (30, 29, 665, 666), (146, 145, 781, 782), (522, 521, 1157, 1158), (321, 320, 956, 957), (514, 513, 1149, 1150), (543, 542, 1178, 1179), (418, 417, 1053, 1054), (540, 539, 1175, 1176), (456, 455, 1091, 1092), (13, 12, 648, 649), (490, 489, 1125, 1126), (113, 112, 748, 749), (23, 22, 658, 659), (480, 479, 1115, 1116), (564, 563, 1199, 1200), (116, 115, 751, 752), (580, 579, 1215, 1216), (623, 622, 1258, 1259), (121, 120, 756, 757), (316, 315, 951, 952), (243, 242, 878, 879), (103, 102, 738, 739), (348, 347, 983, 984), (298, 297, 933, 934), (404, 403, 1039, 1040), (250, 249, 885, 886), (576, 575, 1211, 1212), (173, 172, 808, 809), (128, 127, 763, 764), (225, 224, 860, 861), (85, 84, 720, 721), (34, 33, 669, 670), (336, 335, 971, 972), (361, 360, 996, 997), (207, 206, 842, 843), (535, 534, 1170, 1171), (60, 59, 695, 696), (270, 269, 905, 906), (166, 165, 801, 802), (571, 570, 1206, 1207), (242, 241, 877, 878), (465, 464, 1100, 1101), (431, 430, 1066, 1067), (341, 340, 976, 977), (132, 131, 767, 768), (389, 388, 1024, 1025), (196, 195, 831, 832), (137, 136, 772, 773), (55, 54, 690, 691), (110, 109, 745, 746), (279, 278, 914, 915), (372, 371, 1007, 1008), (423, 422, 1058, 1059), (72, 71, 707, 708), (434, 433, 1069, 1070), (417, 416, 1052, 1053), (154, 153, 789, 790), (485, 484, 1120, 1121), (392, 391, 1027, 1028), (71, 70, 706, 707), (5, 4, 640, 641), (147, 146, 782, 783), (504, 503, 1139, 1140), (473, 472, 1108, 1109), (329, 328, 964, 965), (326, 325, 961, 962), (31, 30, 666, 667), (383, 382, 1018, 1019), (442, 441, 1077, 1078), (496, 495, 1131, 1132), (6, 5, 641, 642), (193, 192, 828, 829), (41, 40, 676, 677), (597, 596, 1232, 1233), (588, 587, 1223, 1224), (582, 581, 1217, 1218), (308, 307, 943, 944), (470, 469, 1105, 1106), (461, 460, 1096, 1097), (155, 154, 790, 791), (249, 248, 884, 885), (215, 214, 850, 851), (187, 186, 822, 823), (318, 317, 953, 954), (163, 162, 798, 799), (311, 310, 946, 947), (14, 13, 649, 650), (523, 522, 1158, 1159), (124, 123, 759, 760), (129, 128, 764, 765), (184, 183, 819, 820), (453, 452, 1088, 1089), (20, 19, 655, 656), (515, 514, 1150, 1151), (427, 426, 1062, 1063), (548, 547, 1183, 1184), (409, 408, 1044, 1045), (216, 215, 851, 852), (364, 363, 999, 1000), (567, 566, 1202, 1203), (119, 118, 754, 755), (208, 207, 843, 844), (271, 270, 906, 907), (346, 345, 981, 982), (622, 621, 1257, 1258), (50, 49, 685, 686), (102, 101, 737, 738), (182, 181, 817, 818), (561, 560, 1196, 1197), (241, 240, 876, 877), (520, 519, 1155, 1156), (172, 171, 807, 808), (508, 507, 1143, 1144), (138, 137, 773, 774), (426, 425, 1061, 1062), (604, 603, 1239, 1240), (433, 432, 1068, 1069), (139, 138, 774, 775), (390, 389, 1025, 1026), (333, 332, 968, 969), (411, 410, 1046, 1047), (375, 374, 1010, 1011), (356, 355, 991, 992), (499, 498, 1134, 1135), (63, 62, 698, 699), (303, 302, 938, 939), (488, 487, 1123, 1124), (553, 552, 1188, 1189), (109, 108, 744, 745), (48, 47, 683, 684), (441, 440, 1076, 1077), (585, 584, 1220, 1221), (144, 143, 779, 780), (295, 294, 930, 931), (82, 81, 717, 718), (612, 611, 1247, 1248), (615, 614, 1250, 1251), (255, 254, 890, 891), (284, 283, 919, 920), (317, 316, 952, 953), (382, 381, 1017, 1018), (593, 592, 1228, 1229), (290, 289, 925, 926), (93, 92, 728, 729), (90, 89, 725, 726), (15, 14, 650, 651), (264, 263, 899, 900), (149, 148, 784, 785), (374, 373, 1009, 1010), (261, 260, 896, 897), (532, 531, 1167, 1168), (199, 198, 834, 835), (200, 199, 835, 836), (450, 449, 1085, 1086), (562, 561, 1197, 1198), (179, 178, 814, 815), (289, 288, 924, 925), (574, 573, 1209, 1210), (621, 620, 1256, 1257), (477, 476, 1112, 1113), (458, 457, 1093, 1094), (190, 189, 825, 826), (101, 100, 736, 737), (252, 251, 887, 888), (127, 126, 762, 763), (28, 27, 663, 664), (410, 409, 1045, 1046), (17, 16, 652, 653), (83, 82, 718, 719), (551, 550, 1186, 1187), (538, 537, 1173, 1174), (247, 246, 882, 883), (130, 129, 765, 766), (537, 536, 1172, 1173), (492, 491, 1127, 1128), (276, 275, 911, 912), (118, 117, 753, 754), (350, 349, 985, 986), (367, 366, 1002, 1003), (221, 220, 856, 857), (448, 447, 1083, 1084), (338, 337, 973, 974), (58, 57, 693, 694), (401, 400, 1036, 1037), (402, 401, 1037, 1038), (483, 482, 1118, 1119), (268, 267, 903, 904), (40, 39, 675, 676), (159, 158, 794, 795), (228, 227, 863, 864), (425, 424, 1060, 1061), (517, 516, 1152, 1153), (359, 358, 994, 995), (358, 357, 993, 994), (560, 559, 1195, 1196), (545, 544, 1180, 1181), (198, 197, 833, 834), (69, 68, 704, 705), (601, 600, 1236, 1237), (440, 439, 1075, 1076), (104, 103, 739, 740), (33, 32, 668, 669), (555, 554, 1190, 1191), (471, 470, 1106, 1107), (237, 236, 872, 873), (77, 76, 712, 713), (463, 462, 1098, 1099), (152, 151, 787, 788), (381, 380, 1016, 1017), (306, 305, 941, 942), (74, 73, 709, 710), (474, 473, 1109, 1110), (416, 415, 1051, 1052), (595, 594, 1230, 1231), (614, 613, 1249, 1250), (314, 313, 949, 950), (327, 326, 962, 963), (529, 528, 1164, 1165), (384, 383, 1019, 1020), (12, 11, 647, 648), (481, 480, 1116, 1117), (262, 261, 897, 898), (451, 450, 1086, 1087), (7, 6, 642, 643), (313, 312, 948, 949), (459, 458, 1094, 1095), (583, 582, 1218, 1219), (305, 304, 940, 941), (150, 149, 785, 786), (205, 204, 840, 841), (244, 243, 879, 880), (126, 125, 761, 762), (189, 188, 824, 825), (498, 497, 1133, 1134), (573, 572, 1208, 1209), (299, 298, 934, 935), (43, 42, 678, 679), (528, 527, 1163, 1164), (18, 17, 653, 654), (624, 623, 1259, 1260), (590, 589, 1225, 1226), (539, 538, 1174, 1175), (91, 90, 726, 727), (84, 83, 719, 720), (449, 448, 1084, 1085), (572, 571, 1207, 1208), (254, 253, 889, 890), (25, 24, 660, 661), (347, 346, 982, 983), (239, 238, 874, 875), (222, 221, 857, 858), (49, 48, 684, 685), (213, 212, 848, 849), (546, 545, 1181, 1182), (218, 217, 853, 854), (273, 272, 908, 909), (131, 130, 766, 767), (117, 116, 752, 753), (165, 164, 800, 801), (616, 615, 1251, 1252), (351, 350, 986, 987), (432, 431, 1067, 1068), (511, 510, 1146, 1147), (231, 230, 866, 867), (518, 517, 1153, 1154), (339, 338, 974, 975), (35, 34, 670, 671), (157, 156, 792, 793), (366, 365, 1001, 1002), (57, 56, 692, 693), (167, 166, 802, 803), (505, 504, 1140, 1141), (464, 463, 1099, 1100), (403, 402, 1038, 1039), (340, 339, 975, 976), (232, 231, 867, 868), (56, 55, 691, 692), (429, 428, 1064, 1065), (158, 157, 793, 794), (424, 423, 1059, 1060), (210, 209, 845, 846), (319, 318, 954, 955), (246, 245, 881, 882), (438, 437, 1073, 1074), (281, 280, 916, 917), (391, 390, 1026, 1027), (328, 327, 963, 964), (288, 287, 923, 924), (164, 163, 799, 800), (460, 459, 1095, 1096), (435, 434, 1070, 1071), (4, 3, 639, 640), (510, 509, 1145, 1146), (136, 135, 771, 772), (413, 412, 1048, 1049), (497, 496, 1132, 1133), (443, 442, 1078, 1079), (331, 330, 966, 967), (125, 124, 760, 761), (373, 372, 1008, 1009), (297, 296, 932, 933), (475, 474, 1110, 1111), (46, 45, 681, 682), (568, 567, 1203, 1204), (608, 607, 1243, 1244), (591, 590, 1226, 1227), (619, 618, 1254, 1255), (107, 106, 742, 743), (482, 481, 1117, 1118), (9, 8, 644, 645), (606, 605, 1241, 1242), (530, 529, 1165, 1166), (202, 201, 837, 838), (256, 255, 891, 892), (452, 451, 1087, 1088), (238, 237, 873, 874), (282, 281, 917, 918), (428, 427, 1063, 1064), (472, 471, 1107, 1108), (211, 210, 846, 847), (75, 74, 710, 711), (188, 187, 823, 824)])
me_cupath2976.materials.append(mat_svgmat_001)
me_cupath2976.use_remesh_preserve_volume = False
me_cupath2976.use_remesh_preserve_attributes = False
me_cupath2976.use_mirror_vertex_groups = False
me_cupath2976.auto_texspace = False
me_cupath2976.update()

# ---- objects
ob_curve = bpy.data.objects.new('Curve', me_cupath2976)

# ---- transforms, parenting, visibility, modifiers, constraints
ob_curve.location = (0.0, 0.0, 0.0)
ob_curve.lineart.crease_threshold = 0.0

# ---- collection membership
col_collection_1.objects.link(ob_curve)

# ---- scene / render settings (as saved in the file)
scene.frame_start = 1; scene.frame_end = 250; scene.frame_set(1)
scene.render.engine = 'BLENDER_EEVEE_NEXT'
scene.render.resolution_percentage = 50
scene.render.dither_intensity = 0.0
scene.cycles.use_denoising = False
scene.cycles.samples = 128
scene.cycles.sampling_pattern = 'TABULATED_SOBOL'
scene.cycles.use_adaptive_sampling = False
scene.cycles.use_light_tree = False
scene.cycles.blur_glossy = 0.0
scene.cycles.sample_clamp_indirect = 0.0
scene.view_settings.view_transform = 'Standard'
bpy.context.view_layer.update()

# ---- added for rendering (the .blend has no active camera and no usable light): camera, sun
cam_auto = bpy.data.cameras.new('AutoCamera')
cam_auto.lens = 50.0
cam_auto.sensor_width = 36.0
cam_auto.clip_end = 1000.0
ob_auto_camera = bpy.data.objects.new('AutoCamera', cam_auto)
scene.collection.objects.link(ob_auto_camera)
ob_auto_camera.location = (0.187802, -0.225803, 0.1981)
ob_auto_camera.rotation_euler = (1.09748, -7.21219e-08, 0.694738)
scene.camera = ob_auto_camera
light_auto_sun = bpy.data.lights.new('AutoSun', 'SUN')
light_auto_sun.energy = 3.0
light_auto_sun.angle = 0.0523599
ob_auto_sun = bpy.data.objects.new('AutoSun', light_auto_sun)
scene.collection.objects.link(ob_auto_sun)
ob_auto_sun.rotation_euler = (0.872665, 0.174533, 0.523599)
bpy.context.view_layer.update()
